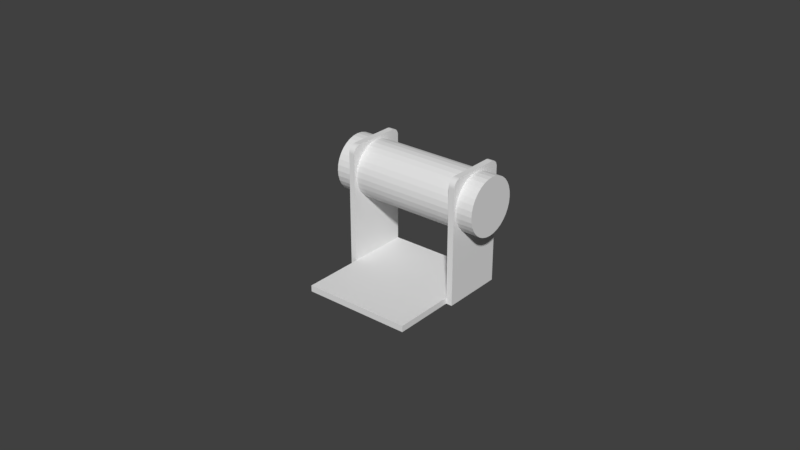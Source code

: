 # Source: upper-herkulex-bracket-1.blend  (saved by Blender 2.78.0; exported with 4.5.12 LTS)
import bpy
from mathutils import Matrix  # noqa: F401  (used for matrix-valued properties, if any)

bpy.ops.wm.read_factory_settings(use_empty=True)
scene = bpy.context.scene
scene.name = 'Scene'

# ---- collections
col_collection_1 = bpy.data.collections.new('Collection 1'); scene.collection.children.link(col_collection_1)

# ---- world
world_world = bpy.data.worlds.new('World'); scene.world = world_world
world_world.color = (0.05088, 0.05088, 0.05088)
world_world.use_sun_shadow = False
world_world.sun_shadow_jitter_overblur = 0.0
world_world.cycles.sampling_method = 'MANUAL'

# ---- meshes
me_cylinder = bpy.data.meshes.new('Cylinder')
me_cylinder.from_pydata([(-0.025, 0.0, 0.03), (0.025, 0.0, 0.03), (-0.025, 0.009222, 0.03), (0.025, 0.009222, 0.03), (-0.025, 0.009045, 0.0282), (0.025, 0.009045, 0.0282), (-0.025, 0.00852, 0.02647), (0.025, 0.00852, 0.02647), (-0.025, 0.007668, 0.02488), (0.025, 0.007668, 0.02488), (-0.025, 0.006521, 0.02348), (0.025, 0.006521, 0.02348), (-0.025, 0.005124, 0.02233), (0.025, 0.005124, 0.02233), (-0.025, 0.003529, 0.02148), (0.025, 0.003529, 0.02148), (-0.025, 0.001799, 0.02095), (0.025, 0.001799, 0.02095), (-0.025, 6.963e-10, 0.02078), (0.025, 6.963e-10, 0.02078), (-0.025, -0.001799, 0.02095), (0.025, -0.001799, 0.02095), (-0.025, -0.003529, 0.02148), (0.025, -0.003529, 0.02148), (-0.025, -0.005124, 0.02233), (0.025, -0.005124, 0.02233), (-0.025, -0.006521, 0.02348), (0.025, -0.006521, 0.02348), (-0.025, -0.007668, 0.02488), (0.025, -0.007668, 0.02488), (-0.025, -0.00852, 0.02647), (0.025, -0.00852, 0.02647), (-0.025, -0.009045, 0.0282), (0.025, -0.009045, 0.0282), (-0.025, -0.009222, 0.03), (0.025, -0.009222, 0.03), (-0.025, -0.009045, 0.0318), (0.025, -0.009045, 0.0318), (-0.025, -0.00852, 0.03353), (0.025, -0.00852, 0.03353), (-0.025, -0.007668, 0.03512), (0.025, -0.007668, 0.03512), (-0.025, -0.006521, 0.03652), (0.025, -0.006521, 0.03652), (-0.025, -0.005124, 0.03767), (0.025, -0.005124, 0.03767), (-0.025, -0.003529, 0.03852), (0.025, -0.003529, 0.03852), (-0.025, -0.001799, 0.03905), (0.025, -0.001799, 0.03905), (-0.025, 8.905e-09, 0.03922), (0.025, 8.905e-09, 0.03922), (-0.025, 0.001799, 0.03905), (0.025, 0.001799, 0.03905), (-0.025, 0.003529, 0.03852), (0.025, 0.003529, 0.03852), (-0.025, 0.005124, 0.03767), (0.025, 0.005124, 0.03767), (-0.025, 0.006521, 0.03652), (0.025, 0.006521, 0.03652), (-0.025, 0.007668, 0.03512), (0.025, 0.007668, 0.03512), (-0.025, 0.00852, 0.03353), (0.025, 0.00852, 0.03353), (-0.025, 0.009045, 0.0318), (0.025, 0.009045, 0.0318)], [], [(0, 2, 4), (1, 5, 3), (2, 3, 5, 4), (0, 4, 6), (1, 7, 5), (4, 5, 7, 6), (0, 6, 8), (1, 9, 7), (6, 7, 9, 8), (0, 8, 10), (1, 11, 9), (8, 9, 11, 10), (0, 10, 12), (1, 13, 11), (10, 11, 13, 12), (0, 12, 14), (1, 15, 13), (12, 13, 15, 14), (0, 14, 16), (1, 17, 15), (14, 15, 17, 16), (0, 16, 18), (1, 19, 17), (16, 17, 19, 18), (0, 18, 20), (1, 21, 19), (18, 19, 21, 20), (0, 20, 22), (1, 23, 21), (20, 21, 23, 22), (0, 22, 24), (1, 25, 23), (22, 23, 25, 24), (0, 24, 26), (1, 27, 25), (24, 25, 27, 26), (0, 26, 28), (1, 29, 27), (26, 27, 29, 28), (0, 28, 30), (1, 31, 29), (28, 29, 31, 30), (0, 30, 32), (1, 33, 31), (30, 31, 33, 32), (0, 32, 34), (1, 35, 33), (32, 33, 35, 34), (0, 34, 36), (1, 37, 35), (34, 35, 37, 36), (0, 36, 38), (1, 39, 37), (36, 37, 39, 38), (0, 38, 40), (1, 41, 39), (38, 39, 41, 40), (0, 40, 42), (1, 43, 41), (40, 41, 43, 42), (0, 42, 44), (1, 45, 43), (42, 43, 45, 44), (0, 44, 46), (1, 47, 45), (44, 45, 47, 46), (0, 46, 48), (1, 49, 47), (46, 47, 49, 48), (0, 48, 50), (1, 51, 49), (48, 49, 51, 50), (0, 50, 52), (1, 53, 51), (50, 51, 53, 52), (0, 52, 54), (1, 55, 53), (52, 53, 55, 54), (0, 54, 56), (1, 57, 55), (54, 55, 57, 56), (0, 56, 58), (1, 59, 57), (56, 57, 59, 58), (0, 58, 60), (1, 61, 59), (58, 59, 61, 60), (0, 60, 62), (1, 63, 61), (60, 61, 63, 62), (0, 62, 64), (1, 65, 63), (62, 63, 65, 64), (0, 64, 2), (1, 3, 65), (64, 65, 3, 2)])
me_cylinder.use_remesh_preserve_volume = False
me_cylinder.use_remesh_preserve_attributes = False
me_cylinder.use_mirror_vertex_groups = False
me_cylinder.update()
me_cube_001 = bpy.data.meshes.new('Cube.001')
me_cube_001.from_pydata([(-0.0175, -0.03, 0.0), (-0.0175, -0.03, 0.002), (-0.0175, 0.01, 0.0), (-0.0175, 0.01, 0.002), (0.0175, -0.03, 0.0), (0.0175, -0.03, 0.002), (0.0175, 0.01, 0.0), (0.0175, 0.01, 0.002), (0.0175, -0.01, 0.002), (0.0175, -0.01, 0.0), (0.0195, 0.01, 0.002), (0.0195, 0.01, 0.0), (0.0195, -0.01, 0.0), (0.0195, -0.01, 0.002), (-0.0175, -0.01, 0.0), (-0.0175, -0.01, 0.002), (-0.0195, -0.01, 0.002), (-0.0195, 0.01, 0.002), (-0.0195, 0.01, 0.0), (-0.0195, -0.01, 0.0), (0.0175, 0.007461, 0.04), (0.0175, 0.01, 0.03746), (0.0175, 0.007793, 0.03998), (0.0175, 0.008119, 0.03991), (0.0175, 0.008433, 0.03981), (0.0175, 0.008731, 0.03966), (0.0175, 0.009007, 0.03948), (0.0175, 0.009256, 0.03926), (0.0175, 0.009475, 0.03901), (0.0175, 0.00966, 0.03873), (0.0175, 0.009807, 0.03843), (0.0175, 0.009914, 0.03812), (0.0175, 0.009978, 0.03779), (0.0175, -0.01, 0.03746), (0.0175, -0.007461, 0.04), (0.0175, -0.009978, 0.03779), (0.0175, -0.009914, 0.03812), (0.0175, -0.009807, 0.03843), (0.0175, -0.00966, 0.03873), (0.0175, -0.009475, 0.03901), (0.0175, -0.009256, 0.03926), (0.0175, -0.009007, 0.03948), (0.0175, -0.008731, 0.03966), (0.0175, -0.008433, 0.03981), (0.0175, -0.008119, 0.03991), (0.0175, -0.007793, 0.03998), (0.0195, 0.01, 0.03746), (0.0195, 0.007461, 0.04), (0.0195, 0.009978, 0.03779), (0.0195, 0.009914, 0.03812), (0.0195, 0.009807, 0.03843), (0.0195, 0.00966, 0.03873), (0.0195, 0.009475, 0.03901), (0.0195, 0.009256, 0.03926), (0.0195, 0.009007, 0.03948), (0.0195, 0.008731, 0.03966), (0.0195, 0.008433, 0.03981), (0.0195, 0.008119, 0.03991), (0.0195, 0.007793, 0.03998), (0.0195, -0.007461, 0.04), (0.0195, -0.01, 0.03746), (0.0195, -0.007793, 0.03998), (0.0195, -0.008119, 0.03991), (0.0195, -0.008433, 0.03981), (0.0195, -0.008731, 0.03966), (0.0195, -0.009007, 0.03948), (0.0195, -0.009256, 0.03926), (0.0195, -0.009475, 0.03901), (0.0195, -0.00966, 0.03873), (0.0195, -0.009807, 0.03843), (0.0195, -0.009914, 0.03812), (0.0195, -0.009978, 0.03779), (-0.0175, -0.007461, 0.04), (-0.0175, -0.01, 0.03746), (-0.0175, -0.007793, 0.03998), (-0.0175, -0.008119, 0.03991), (-0.0175, -0.008433, 0.03981), (-0.0175, -0.008731, 0.03966), (-0.0175, -0.009007, 0.03948), (-0.0175, -0.009256, 0.03926), (-0.0175, -0.009475, 0.03901), (-0.0175, -0.00966, 0.03873), (-0.0175, -0.009807, 0.03843), (-0.0175, -0.009914, 0.03812), (-0.0175, -0.009978, 0.03779), (-0.0175, 0.01, 0.03746), (-0.0175, 0.007461, 0.04), (-0.0175, 0.009978, 0.03779), (-0.0175, 0.009914, 0.03812), (-0.0175, 0.009807, 0.03843), (-0.0175, 0.00966, 0.03873), (-0.0175, 0.009475, 0.03901), (-0.0175, 0.009256, 0.03926), (-0.0175, 0.009007, 0.03948), (-0.0175, 0.008731, 0.03966), (-0.0175, 0.008433, 0.03981), (-0.0175, 0.008119, 0.03991), (-0.0175, 0.007793, 0.03998), (-0.0195, -0.01, 0.03746), (-0.0195, -0.007461, 0.04), (-0.0195, -0.009978, 0.03779), (-0.0195, -0.009914, 0.03812), (-0.0195, -0.009807, 0.03843), (-0.0195, -0.00966, 0.03873), (-0.0195, -0.009475, 0.03901), (-0.0195, -0.009256, 0.03926), (-0.0195, -0.009007, 0.03948), (-0.0195, -0.008731, 0.03966), (-0.0195, -0.008433, 0.03981), (-0.0195, -0.008119, 0.03991), (-0.0195, -0.007793, 0.03998), (-0.0195, 0.007461, 0.04), (-0.0195, 0.01, 0.03746), (-0.0195, 0.007793, 0.03998), (-0.0195, 0.008119, 0.03991), (-0.0195, 0.008433, 0.03981), (-0.0195, 0.008731, 0.03966), (-0.0195, 0.009007, 0.03948), (-0.0195, 0.009256, 0.03926), (-0.0195, 0.009475, 0.03901), (-0.0195, 0.00966, 0.03873), (-0.0195, 0.009807, 0.03843), (-0.0195, 0.009914, 0.03812), (-0.0195, 0.009978, 0.03779)], [], [(0, 1, 15, 14), (2, 3, 7, 6), (8, 9, 12, 13), (4, 5, 1, 0), (2, 6, 9, 4, 0, 14), (7, 3, 15, 1, 5, 8), (9, 8, 5, 4), (11, 10, 13, 12), (8, 13, 60, 33), (6, 7, 10, 11), (9, 6, 11, 12), (10, 7, 21, 46), (7, 8, 33, 35, 36, 37, 38, 39, 40, 41, 42, 43, 44, 45, 34, 20, 22, 23, 24, 25, 26, 27, 28, 29, 30, 31, 32, 21), (72, 86, 111, 99), (13, 10, 46, 48, 49, 50, 51, 52, 53, 54, 55, 56, 57, 58, 47, 59, 61, 62, 63, 64, 65, 66, 67, 68, 69, 70, 71, 60), (19, 16, 17, 18), (3, 2, 18, 17), (14, 15, 16, 19), (2, 14, 19, 18), (16, 15, 73, 98), (17, 16, 98, 100, 101, 102, 103, 104, 105, 106, 107, 108, 109, 110, 99, 111, 113, 114, 115, 116, 117, 118, 119, 120, 121, 122, 123, 112), (3, 17, 112, 85), (15, 3, 85, 87, 88, 89, 90, 91, 92, 93, 94, 95, 96, 97, 86, 72, 74, 75, 76, 77, 78, 79, 80, 81, 82, 83, 84, 73), (59, 34, 45, 61), (61, 45, 44, 62), (62, 44, 43, 63), (63, 43, 42, 64), (64, 42, 41, 65), (65, 41, 40, 66), (66, 40, 39, 67), (67, 39, 38, 68), (68, 38, 37, 69), (69, 37, 36, 70), (70, 36, 35, 71), (71, 35, 33, 60), (46, 21, 32, 48), (48, 32, 31, 49), (49, 31, 30, 50), (50, 30, 29, 51), (51, 29, 28, 52), (52, 28, 27, 53), (53, 27, 26, 54), (54, 26, 25, 55), (55, 25, 24, 56), (56, 24, 23, 57), (57, 23, 22, 58), (58, 22, 20, 47), (111, 86, 97, 113), (113, 97, 96, 114), (114, 96, 95, 115), (115, 95, 94, 116), (116, 94, 93, 117), (117, 93, 92, 118), (118, 92, 91, 119), (119, 91, 90, 120), (120, 90, 89, 121), (121, 89, 88, 122), (122, 88, 87, 123), (123, 87, 85, 112), (98, 73, 84, 100), (100, 84, 83, 101), (101, 83, 82, 102), (102, 82, 81, 103), (103, 81, 80, 104), (104, 80, 79, 105), (105, 79, 78, 106), (106, 78, 77, 107), (107, 77, 76, 108), (108, 76, 75, 109), (109, 75, 74, 110), (110, 74, 72, 99), (20, 34, 59, 47)])
me_cube_001.use_remesh_preserve_volume = False
me_cube_001.use_remesh_preserve_attributes = False
me_cube_001.use_mirror_vertex_groups = False
me_cube_001.update()
me_cylinder_002 = bpy.data.meshes.new('Cylinder.002')
me_cylinder_002.from_pydata([(0.0, 0.0041, 0.0), (0.0, 0.01, 0.0), (0.000654, 0.009979, 0.0), (0.0002682, 0.004091, 0.0), (-0.0002682, 0.004091, 0.0), (-0.000654, 0.009979, 0.0), (0.0, 0.01, 0.002), (0.000654, 0.009979, 0.002), (0.001305, 0.009914, 0.0), (0.0005352, 0.004065, 0.0), (-0.0005352, 0.004065, 0.0), (-0.001305, 0.009914, 0.0), (-0.000654, 0.009979, 0.002), (0.0002682, 0.004091, 0.002), (0.0, 0.0041, 0.002), (0.001305, 0.009914, 0.002), (0.001951, 0.009808, 0.0), (0.0007999, 0.004021, 0.0), (-0.0007999, 0.004021, 0.0), (-0.001951, 0.009808, 0.0), (-0.001305, 0.009914, 0.002), (-0.0002682, 0.004091, 0.002), (0.0005352, 0.004065, 0.002), (0.001951, 0.009808, 0.002), (0.002588, 0.009659, 0.0), (0.001061, 0.00396, 0.0), (-0.001061, 0.00396, 0.0), (-0.002588, 0.009659, 0.0), (-0.001951, 0.009808, 0.002), (-0.0005352, 0.004065, 0.002), (0.0007999, 0.004021, 0.002), (0.002588, 0.009659, 0.002), (0.003214, 0.009469, 0.0), (0.001318, 0.003882, 0.0), (-0.001318, 0.003882, 0.0), (-0.003214, 0.009469, 0.0), (-0.002588, 0.009659, 0.002), (-0.0007999, 0.004021, 0.002), (0.001061, 0.00396, 0.002), (0.003214, 0.009469, 0.002), (0.003827, 0.009239, 0.0), (0.001569, 0.003788, 0.0), (-0.001569, 0.003788, 0.0), (-0.003827, 0.009239, 0.0), (-0.003214, 0.009469, 0.002), (-0.001061, 0.00396, 0.002), (0.001318, 0.003882, 0.002), (0.003827, 0.009239, 0.002), (0.004423, 0.008969, 0.0), (0.001813, 0.003677, 0.0), (-0.001813, 0.003677, 0.0), (-0.004423, 0.008969, 0.0), (-0.003827, 0.009239, 0.002), (-0.001318, 0.003882, 0.002), (0.001569, 0.003788, 0.002), (0.004423, 0.008969, 0.002), (0.005, 0.00866, 0.0), (0.00205, 0.003551, 0.0), (-0.00205, 0.003551, 0.0), (-0.005, 0.00866, 0.0), (-0.00205, 0.003551, 0.0), (-0.004423, 0.008969, 0.002), (-0.001569, 0.003788, 0.002), (0.001813, 0.003677, 0.002), (0.005, 0.00866, 0.002), (0.005556, 0.008315, 0.0), (0.002278, 0.003409, 0.0), (-0.002278, 0.003409, 0.0), (-0.005556, 0.008315, 0.0), (-0.005, 0.00866, 0.002), (-0.001813, 0.003677, 0.002), (0.00205, 0.003551, 0.002), (0.005556, 0.008315, 0.002), (0.006088, 0.007934, 0.0), (0.002496, 0.003253, 0.0), (-0.002496, 0.003253, 0.0), (-0.006088, 0.007934, 0.0), (-0.005556, 0.008315, 0.002), (-0.00205, 0.003551, 0.002), (-0.00205, 0.003551, 0.002), (0.002278, 0.003409, 0.002), (0.006088, 0.007934, 0.002), (0.006593, 0.007518, 0.0), (0.002703, 0.003083, 0.0), (-0.002703, 0.003083, 0.0), (-0.006593, 0.007518, 0.0), (-0.006088, 0.007934, 0.002), (-0.002278, 0.003409, 0.002), (0.002496, 0.003253, 0.002), (0.006593, 0.007518, 0.002), (0.007071, 0.007071, 0.0), (0.002899, 0.002899, 0.0), (-0.002899, 0.002899, 0.0), (-0.007071, 0.007071, 0.0), (-0.006593, 0.007518, 0.002), (-0.002496, 0.003253, 0.002), (0.002703, 0.003083, 0.002), (0.007071, 0.007071, 0.002), (0.007518, 0.006593, 0.0), (0.003083, 0.002703, 0.0), (-0.003083, 0.002703, 0.0), (-0.007518, 0.006593, 0.0), (-0.007071, 0.007071, 0.002), (-0.002703, 0.003083, 0.002), (0.002899, 0.002899, 0.002), (0.007518, 0.006593, 0.002), (0.007934, 0.006088, 0.0), (0.003253, 0.002496, 0.0), (-0.003253, 0.002496, 0.0), (-0.007934, 0.006088, 0.0), (-0.007518, 0.006593, 0.002), (-0.002899, 0.002899, 0.002), (0.003083, 0.002703, 0.002), (0.007934, 0.006088, 0.002), (0.008315, 0.005556, 0.0), (0.003409, 0.002278, 0.0), (-0.003409, 0.002278, 0.0), (-0.008315, 0.005556, 0.0), (-0.007934, 0.006088, 0.002), (-0.003083, 0.002703, 0.002), (0.003253, 0.002496, 0.002), (0.008315, 0.005556, 0.002), (0.00866, 0.005, 0.0), (0.003551, 0.00205, 0.0), (-0.003551, 0.00205, 0.0), (-0.00866, 0.005, 0.0), (-0.008315, 0.005556, 0.002), (-0.003253, 0.002496, 0.002), (0.003409, 0.002278, 0.002), (0.00866, 0.005, 0.002), (0.008969, 0.004423, 0.0), (0.003677, 0.001813, 0.0), (-0.003677, 0.001813, 0.0), (-0.008969, 0.004423, 0.0), (-0.00866, 0.005, 0.002), (-0.003409, 0.002278, 0.002), (0.003551, 0.00205, 0.002), (0.008969, 0.004423, 0.002), (0.009239, 0.003827, 0.0), (0.003788, 0.001569, 0.0), (-0.003788, 0.001569, 0.0), (-0.009239, 0.003827, 0.0), (-0.008969, 0.004423, 0.002), (-0.003551, 0.00205, 0.002), (0.003677, 0.001813, 0.002), (0.009239, 0.003827, 0.002), (0.009469, 0.003214, 0.0), (0.003882, 0.001318, 0.0), (-0.003882, 0.001318, 0.0), (-0.009469, 0.003214, 0.0), (-0.009239, 0.003827, 0.002), (-0.003677, 0.001813, 0.002), (0.003788, 0.001569, 0.002), (0.009469, 0.003214, 0.002), (0.009659, 0.002588, 0.0), (0.00396, 0.001061, 0.0), (-0.00396, 0.001061, 0.0), (-0.009659, 0.002588, 0.0), (-0.009469, 0.003214, 0.002), (-0.003788, 0.001569, 0.002), (0.003882, 0.001318, 0.002), (0.009659, 0.002588, 0.002), (0.009808, 0.001951, 0.0), (0.004021, 0.0007999, 0.0), (-0.004021, 0.0007999, 0.0), (-0.009808, 0.001951, 0.0), (-0.009659, 0.002588, 0.002), (-0.003882, 0.001318, 0.002), (0.00396, 0.001061, 0.002), (0.009808, 0.001951, 0.002), (0.009914, 0.001305, 0.0), (0.004065, 0.0005352, 0.0), (-0.004065, 0.0005352, 0.0), (-0.009914, 0.001305, 0.0), (-0.009808, 0.001951, 0.002), (-0.00396, 0.001061, 0.002), (0.004021, 0.0007999, 0.002), (0.009914, 0.001305, 0.002), (0.009979, 0.000654, 0.0), (0.004091, 0.0002682, 0.0), (-0.004091, 0.0002682, 0.0), (-0.009979, 0.000654, 0.0), (-0.009914, 0.001305, 0.002), (-0.004021, 0.0007999, 0.002), (0.004065, 0.0005352, 0.002), (0.009979, 0.000654, 0.002), (0.01, 1.947e-09, 0.0), (0.0041, 7.983e-10, 0.0), (-0.0041, 5.914e-09, 0.0), (-0.01, 1.442e-08, 0.0), (-0.009979, 0.000654, 0.002), (-0.004065, 0.0005352, 0.002), (0.004091, 0.0002682, 0.002), (0.01, 1.947e-09, 0.002), (0.009979, -0.000654, 0.0), (0.004091, -0.0002682, 0.0), (-0.004091, -0.0002681, 0.0), (-0.009979, -0.000654, 0.0), (-0.01, 1.442e-08, 0.002), (-0.004091, 0.0002682, 0.002), (0.0041, 7.983e-10, 0.002), (0.009979, -0.000654, 0.002), (0.009914, -0.001305, 0.0), (0.004065, -0.0005352, 0.0), (-0.004065, -0.0005352, 0.0), (-0.009914, -0.001305, 0.0), (-0.009979, -0.000654, 0.002), (-0.0041, 5.914e-09, 0.002), (0.004091, -0.0002682, 0.002), (0.009914, -0.001305, 0.002), (0.009808, -0.001951, 0.0), (0.004021, -0.0007999, 0.0), (-0.004021, -0.0007999, 0.0), (-0.009808, -0.001951, 0.0), (-0.009914, -0.001305, 0.002), (-0.004091, -0.0002681, 0.002), (0.004065, -0.0005352, 0.002), (0.009808, -0.001951, 0.002), (0.009659, -0.002588, 0.0), (0.00396, -0.001061, 0.0), (-0.00396, -0.001061, 0.0), (-0.009659, -0.002588, 0.0), (-0.009808, -0.001951, 0.002), (-0.004065, -0.0005352, 0.002), (0.004021, -0.0007999, 0.002), (0.009659, -0.002588, 0.002), (0.009469, -0.003214, 0.0), (0.003882, -0.001318, 0.0), (-0.003882, -0.001318, 0.0), (-0.009469, -0.003214, 0.0), (-0.009659, -0.002588, 0.002), (-0.004021, -0.0007999, 0.002), (0.00396, -0.001061, 0.002), (0.009469, -0.003214, 0.002), (0.009239, -0.003827, 0.0), (0.003788, -0.001569, 0.0), (-0.003788, -0.001569, 0.0), (-0.009239, -0.003827, 0.0), (-0.009469, -0.003214, 0.002), (-0.00396, -0.001061, 0.002), (0.003882, -0.001318, 0.002), (0.009239, -0.003827, 0.002), (0.008969, -0.004423, 0.0), (0.003677, -0.001813, 0.0), (-0.003677, -0.001813, 0.0), (-0.008969, -0.004423, 0.0), (-0.009239, -0.003827, 0.002), (-0.003882, -0.001318, 0.002), (0.003788, -0.001569, 0.002), (0.008969, -0.004423, 0.002), (0.00866, -0.005, 0.0), (0.003551, -0.00205, 0.0), (-0.003551, -0.00205, 0.0), (-0.00866, -0.005, 0.0), (-0.008969, -0.004423, 0.002), (-0.003788, -0.001569, 0.002), (0.003677, -0.001813, 0.002), (0.00866, -0.005, 0.002), (0.008315, -0.005556, 0.0), (0.003409, -0.002278, 0.0), (-0.003409, -0.002278, 0.0), (-0.008315, -0.005556, 0.0), (-0.00866, -0.005, 0.002), (-0.003677, -0.001813, 0.002), (0.003551, -0.00205, 0.002), (0.008315, -0.005556, 0.002), (0.007934, -0.006088, 0.0), (0.003253, -0.002496, 0.0), (-0.003253, -0.002496, 0.0), (-0.007934, -0.006088, 0.0), (-0.008315, -0.005556, 0.002), (-0.003551, -0.00205, 0.002), (0.003409, -0.002278, 0.002), (0.007934, -0.006088, 0.002), (0.007518, -0.006593, 0.0), (0.003083, -0.002703, 0.0), (-0.003083, -0.002703, 0.0), (-0.007518, -0.006593, 0.0), (-0.007934, -0.006088, 0.002), (-0.003409, -0.002278, 0.002), (0.003253, -0.002496, 0.002), (0.007518, -0.006593, 0.002), (0.007071, -0.007071, 0.0), (0.002899, -0.002899, 0.0), (-0.002899, -0.002899, 0.0), (-0.007071, -0.007071, 0.0), (-0.007518, -0.006593, 0.002), (-0.003253, -0.002496, 0.002), (0.003083, -0.002703, 0.002), (0.007071, -0.007071, 0.002), (0.006593, -0.007518, 0.0), (0.002703, -0.003083, 0.0), (-0.002703, -0.003083, 0.0), (-0.006593, -0.007518, 0.0), (-0.007071, -0.007071, 0.002), (-0.003083, -0.002703, 0.002), (0.002899, -0.002899, 0.002), (0.006593, -0.007518, 0.002), (0.006088, -0.007934, 0.0), (0.002496, -0.003253, 0.0), (-0.002496, -0.003253, 0.0), (-0.006088, -0.007934, 0.0), (-0.006593, -0.007518, 0.002), (-0.002899, -0.002899, 0.002), (0.002703, -0.003083, 0.002), (0.006088, -0.007934, 0.002), (0.005556, -0.008315, 0.0), (0.002278, -0.003409, 0.0), (-0.002278, -0.003409, 0.0), (-0.005556, -0.008315, 0.0), (-0.006088, -0.007934, 0.002), (-0.002703, -0.003083, 0.002), (0.002496, -0.003253, 0.002), (0.005556, -0.008315, 0.002), (0.005, -0.00866, 0.0), (0.00205, -0.003551, 0.0), (0.002278, -0.003409, 0.0), (-0.00205, -0.003551, 0.0), (-0.005, -0.00866, 0.0), (-0.005556, -0.008315, 0.002), (-0.002496, -0.003253, 0.002), (0.002278, -0.003409, 0.002), (0.005, -0.00866, 0.002), (0.004423, -0.008969, 0.0), (0.001813, -0.003677, 0.0), (-0.001813, -0.003677, 0.0), (-0.004423, -0.008969, 0.0), (-0.005, -0.00866, 0.002), (-0.002278, -0.003409, 0.002), (0.00205, -0.003551, 0.002), (0.002278, -0.003409, 0.002), (0.004423, -0.008969, 0.002), (0.003827, -0.009239, 0.0), (0.001569, -0.003788, 0.0), (-0.001569, -0.003788, 0.0), (-0.003827, -0.009239, 0.0), (-0.004423, -0.008969, 0.002), (-0.00205, -0.003551, 0.002), (0.001813, -0.003677, 0.002), (0.003827, -0.009239, 0.002), (0.003214, -0.009469, 0.0), (0.001318, -0.003882, 0.0), (-0.001318, -0.003882, 0.0), (-0.003214, -0.009469, 0.0), (-0.003827, -0.009239, 0.002), (-0.001813, -0.003677, 0.002), (0.001569, -0.003788, 0.002), (0.003214, -0.009469, 0.002), (0.002588, -0.009659, 0.0), (0.001061, -0.00396, 0.0), (-0.001061, -0.00396, 0.0), (-0.002588, -0.009659, 0.0), (-0.003214, -0.009469, 0.002), (-0.001569, -0.003788, 0.002), (0.001318, -0.003882, 0.002), (0.002588, -0.009659, 0.002), (0.001951, -0.009808, 0.0), (0.0007999, -0.004021, 0.0), (-0.0007999, -0.004021, 0.0), (-0.001951, -0.009808, 0.0), (-0.002588, -0.009659, 0.002), (-0.001318, -0.003882, 0.002), (0.001061, -0.00396, 0.002), (0.001951, -0.009808, 0.002), (0.001305, -0.009914, 0.0), (0.0005352, -0.004065, 0.0), (-0.0005352, -0.004065, 0.0), (-0.001305, -0.009914, 0.0), (-0.001951, -0.009808, 0.002), (-0.001061, -0.00396, 0.002), (0.0007999, -0.004021, 0.002), (0.001305, -0.009914, 0.002), (0.000654, -0.009979, 0.0), (0.0002681, -0.004091, 0.0), (-0.0002682, -0.004091, 0.0), (-0.000654, -0.009979, 0.0), (-0.001305, -0.009914, 0.002), (-0.0007999, -0.004021, 0.002), (0.0005352, -0.004065, 0.002), (0.000654, -0.009979, 0.002), (-1.518e-08, -0.01, 0.0), (-6.224e-09, -0.0041, 0.0), (-0.000654, -0.009979, 0.002), (-0.0005352, -0.004065, 0.002), (0.0002681, -0.004091, 0.002), (-1.518e-08, -0.01, 0.002), (-0.0002682, -0.004091, 0.002), (-6.224e-09, -0.0041, 0.002)], [], [(0, 1, 2, 3), (4, 5, 1, 0), (1, 6, 7, 2), (3, 2, 8, 9), (10, 11, 5, 4), (5, 12, 6, 1), (13, 7, 6, 14), (2, 7, 15, 8), (9, 8, 16, 17), (18, 19, 11, 10), (11, 20, 12, 5), (14, 6, 12, 21), (22, 15, 7, 13), (8, 15, 23, 16), (17, 16, 24, 25), (26, 27, 19, 18), (19, 28, 20, 11), (21, 12, 20, 29), (30, 23, 15, 22), (16, 23, 31, 24), (25, 24, 32, 33), (34, 35, 27, 26), (27, 36, 28, 19), (29, 20, 28, 37), (38, 31, 23, 30), (24, 31, 39, 32), (33, 32, 40, 41), (42, 43, 35, 34), (35, 44, 36, 27), (37, 28, 36, 45), (46, 39, 31, 38), (32, 39, 47, 40), (41, 40, 48, 49), (50, 51, 43, 42), (43, 52, 44, 35), (45, 36, 44, 53), (54, 47, 39, 46), (40, 47, 55, 48), (49, 48, 56, 57), (58, 59, 51, 50, 60), (51, 61, 52, 43), (53, 44, 52, 62), (63, 55, 47, 54), (48, 55, 64, 56), (57, 56, 65, 66), (67, 68, 59, 58), (59, 69, 61, 51), (62, 52, 61, 70), (71, 64, 55, 63), (56, 64, 72, 65), (66, 65, 73, 74), (75, 76, 68, 67), (68, 77, 69, 59), (70, 61, 69, 78, 79), (80, 72, 64, 71), (65, 72, 81, 73), (74, 73, 82, 83), (84, 85, 76, 75), (76, 86, 77, 68), (78, 69, 77, 87), (88, 81, 72, 80), (73, 81, 89, 82), (83, 82, 90, 91), (92, 93, 85, 84), (85, 94, 86, 76), (87, 77, 86, 95), (96, 89, 81, 88), (82, 89, 97, 90), (91, 90, 98, 99), (100, 101, 93, 92), (93, 102, 94, 85), (95, 86, 94, 103), (104, 97, 89, 96), (90, 97, 105, 98), (99, 98, 106, 107), (108, 109, 101, 100), (101, 110, 102, 93), (103, 94, 102, 111), (112, 105, 97, 104), (98, 105, 113, 106), (107, 106, 114, 115), (116, 117, 109, 108), (109, 118, 110, 101), (111, 102, 110, 119), (120, 113, 105, 112), (106, 113, 121, 114), (115, 114, 122, 123), (124, 125, 117, 116), (117, 126, 118, 109), (119, 110, 118, 127), (128, 121, 113, 120), (114, 121, 129, 122), (123, 122, 130, 131), (132, 133, 125, 124), (125, 134, 126, 117), (127, 118, 126, 135), (136, 129, 121, 128), (122, 129, 137, 130), (131, 130, 138, 139), (140, 141, 133, 132), (133, 142, 134, 125), (135, 126, 134, 143), (144, 137, 129, 136), (130, 137, 145, 138), (139, 138, 146, 147), (148, 149, 141, 140), (141, 150, 142, 133), (143, 134, 142, 151), (152, 145, 137, 144), (138, 145, 153, 146), (147, 146, 154, 155), (156, 157, 149, 148), (149, 158, 150, 141), (151, 142, 150, 159), (160, 153, 145, 152), (146, 153, 161, 154), (155, 154, 162, 163), (164, 165, 157, 156), (157, 166, 158, 149), (159, 150, 158, 167), (168, 161, 153, 160), (154, 161, 169, 162), (163, 162, 170, 171), (172, 173, 165, 164), (165, 174, 166, 157), (167, 158, 166, 175), (176, 169, 161, 168), (162, 169, 177, 170), (171, 170, 178, 179), (180, 181, 173, 172), (173, 182, 174, 165), (175, 166, 174, 183), (184, 177, 169, 176), (170, 177, 185, 178), (179, 178, 186, 187), (188, 189, 181, 180), (181, 190, 182, 173), (183, 174, 182, 191), (192, 185, 177, 184), (178, 185, 193, 186), (187, 186, 194, 195), (196, 197, 189, 188), (189, 198, 190, 181), (191, 182, 190, 199), (200, 193, 185, 192), (186, 193, 201, 194), (195, 194, 202, 203), (204, 205, 197, 196), (197, 206, 198, 189), (199, 190, 198, 207), (208, 201, 193, 200), (194, 201, 209, 202), (203, 202, 210, 211), (212, 213, 205, 204), (205, 214, 206, 197), (207, 198, 206, 215), (216, 209, 201, 208), (202, 209, 217, 210), (211, 210, 218, 219), (220, 221, 213, 212), (213, 222, 214, 205), (215, 206, 214, 223), (224, 217, 209, 216), (210, 217, 225, 218), (219, 218, 226, 227), (228, 229, 221, 220), (221, 230, 222, 213), (223, 214, 222, 231), (232, 225, 217, 224), (218, 225, 233, 226), (227, 226, 234, 235), (236, 237, 229, 228), (229, 238, 230, 221), (231, 222, 230, 239), (240, 233, 225, 232), (226, 233, 241, 234), (235, 234, 242, 243), (244, 245, 237, 236), (237, 246, 238, 229), (239, 230, 238, 247), (248, 241, 233, 240), (234, 241, 249, 242), (243, 242, 250, 251), (252, 253, 245, 244), (245, 254, 246, 237), (247, 238, 246, 255), (256, 249, 241, 248), (242, 249, 257, 250), (251, 250, 258, 259), (260, 261, 253, 252), (253, 262, 254, 245), (255, 246, 254, 263), (264, 257, 249, 256), (250, 257, 265, 258), (259, 258, 266, 267), (268, 269, 261, 260), (261, 270, 262, 253), (263, 254, 262, 271), (272, 265, 257, 264), (258, 265, 273, 266), (267, 266, 274, 275), (276, 277, 269, 268), (269, 278, 270, 261), (271, 262, 270, 279), (280, 273, 265, 272), (266, 273, 281, 274), (275, 274, 282, 283), (284, 285, 277, 276), (277, 286, 278, 269), (279, 270, 278, 287), (288, 281, 273, 280), (274, 281, 289, 282), (283, 282, 290, 291), (292, 293, 285, 284), (285, 294, 286, 277), (287, 278, 286, 295), (296, 289, 281, 288), (282, 289, 297, 290), (291, 290, 298, 299), (300, 301, 293, 292), (293, 302, 294, 285), (295, 286, 294, 303), (304, 297, 289, 296), (290, 297, 305, 298), (299, 298, 306, 307), (308, 309, 301, 300), (301, 310, 302, 293), (303, 294, 302, 311), (312, 305, 297, 304), (298, 305, 313, 306), (307, 306, 314, 315, 316), (317, 318, 309, 308), (309, 319, 310, 301), (311, 302, 310, 320), (321, 313, 305, 312), (306, 313, 322, 314), (315, 314, 323, 324), (325, 326, 318, 317), (318, 327, 319, 309), (320, 310, 319, 328), (329, 322, 313, 321, 330), (314, 322, 331, 323), (324, 323, 332, 333), (334, 335, 326, 325), (326, 336, 327, 318), (328, 319, 327, 337), (338, 331, 322, 329), (323, 331, 339, 332), (333, 332, 340, 341), (342, 343, 335, 334), (335, 344, 336, 326), (337, 327, 336, 345), (346, 339, 331, 338), (332, 339, 347, 340), (341, 340, 348, 349), (350, 351, 343, 342), (343, 352, 344, 335), (345, 336, 344, 353), (354, 347, 339, 346), (340, 347, 355, 348), (349, 348, 356, 357), (358, 359, 351, 350), (351, 360, 352, 343), (353, 344, 352, 361), (362, 355, 347, 354), (348, 355, 363, 356), (357, 356, 364, 365), (366, 367, 359, 358), (359, 368, 360, 351), (361, 352, 360, 369), (370, 363, 355, 362), (356, 363, 371, 364), (365, 364, 372, 373), (374, 375, 367, 366), (367, 376, 368, 359), (369, 360, 368, 377), (378, 371, 363, 370), (364, 371, 379, 372), (373, 372, 380, 381), (381, 380, 375, 374), (375, 382, 376, 367), (377, 368, 376, 383), (384, 379, 371, 378), (372, 379, 385, 380), (380, 385, 382, 375), (383, 376, 382, 386), (387, 385, 379, 384), (386, 382, 385, 387), (0, 3, 13, 14), (4, 0, 14, 21), (3, 9, 22, 13), (10, 4, 21, 29), (9, 17, 30, 22), (18, 10, 29, 37), (17, 25, 38, 30), (26, 18, 37, 45), (25, 33, 46, 38), (34, 26, 45, 53), (33, 41, 54, 46), (42, 34, 53, 62), (41, 49, 63, 54), (50, 42, 62, 70), (49, 57, 71, 63), (60, 50, 70, 79), (57, 66, 80, 71), (67, 58, 60, 79, 78, 87), (66, 74, 88, 80), (75, 67, 87, 95), (74, 83, 96, 88), (84, 75, 95, 103), (83, 91, 104, 96), (92, 84, 103, 111), (91, 99, 112, 104), (100, 92, 111, 119), (99, 107, 120, 112), (108, 100, 119, 127), (107, 115, 128, 120), (116, 108, 127, 135), (115, 123, 136, 128), (124, 116, 135, 143), (123, 131, 144, 136), (132, 124, 143, 151), (131, 139, 152, 144), (140, 132, 151, 159), (139, 147, 160, 152), (148, 140, 159, 167), (147, 155, 168, 160), (156, 148, 167, 175), (155, 163, 176, 168), (164, 156, 175, 183), (163, 171, 184, 176), (172, 164, 183, 191), (171, 179, 192, 184), (180, 172, 191, 199), (179, 187, 200, 192), (188, 180, 199, 207), (187, 195, 208, 200), (196, 188, 207, 215), (195, 203, 216, 208), (204, 196, 215, 223), (203, 211, 224, 216), (212, 204, 223, 231), (211, 219, 232, 224), (220, 212, 231, 239), (219, 227, 240, 232), (228, 220, 239, 247), (227, 235, 248, 240), (236, 228, 247, 255), (235, 243, 256, 248), (244, 236, 255, 263), (243, 251, 264, 256), (252, 244, 263, 271), (251, 259, 272, 264), (260, 252, 271, 279), (259, 267, 280, 272), (268, 260, 279, 287), (267, 275, 288, 280), (276, 268, 287, 295), (275, 283, 296, 288), (284, 276, 295, 303), (283, 291, 304, 296), (292, 284, 303, 311), (291, 299, 312, 304), (300, 292, 311, 320), (299, 307, 316, 330, 321, 312), (308, 300, 320, 328), (316, 315, 329, 330), (317, 308, 328, 337), (315, 324, 338, 329), (325, 317, 337, 345), (324, 333, 346, 338), (334, 325, 345, 353), (333, 341, 354, 346), (342, 334, 353, 361), (341, 349, 362, 354), (350, 342, 361, 369), (349, 357, 370, 362), (358, 350, 369, 377), (357, 365, 378, 370), (366, 358, 377, 383), (365, 373, 384, 378), (374, 366, 383, 386), (373, 381, 387, 384), (381, 374, 386, 387)])
me_cylinder_002.use_remesh_preserve_volume = False
me_cylinder_002.use_remesh_preserve_attributes = False
me_cylinder_002.use_mirror_vertex_groups = False
me_cylinder_002.update()
me_cube = bpy.data.meshes.new('Cube')
me_cube.from_pydata([(0.00432, 0.009015, -1.49e-19), (0.0009146, 0.007611, -2.168e-19), (0.0007778, 0.007778, -2.168e-19), (0.0006111, 0.007915, 0.0), (0.000421, 0.008016, 0.0), (0.0002146, 0.008079, 0.0), (0.0, 0.0081, 0.0), (-0.0002146, 0.008079, 0.0), (-0.000421, 0.008016, -2.168e-19), (-0.0006111, 0.007915, 0.0), (-0.0007778, 0.007778, -2.168e-19), (-0.0009146, 0.007611, 0.0), (-0.001016, 0.007421, -2.168e-19), (-0.001079, 0.007215, -2.168e-19), (-0.0011, 0.007, -2.168e-19), (-0.006579, 0.001016, 0.0), (-0.006785, 0.001079, -2.168e-19), (-0.007, 0.0011, -2.168e-19), (-0.007215, 0.001079, 0.0), (-0.007421, 0.001016, -2.168e-19), (-0.007611, 0.0009146, 0.0), (-0.007778, 0.0007778, -2.168e-19), (-0.007915, 0.0006111, 0.0), (-0.008016, 0.000421, -2.168e-19), (-0.008079, 0.0002146, -2.168e-19), (-0.0081, 1.062e-09, -2.168e-19), (-0.008079, -0.0002146, 0.0), (-0.008016, -0.000421, 0.0), (-0.007915, -0.0006111, 0.0), (-0.007778, -0.0007778, 0.0), (-0.007611, -0.0009146, -2.168e-19), (-0.007421, -0.001016, -2.168e-19), (-0.007215, -0.001079, 0.0), (-0.007, -0.0011, 0.0), (-0.008683, -0.004957, 0.0), (-0.008969, -0.004423, 0.0), (-0.009239, -0.003827, 0.0), (-0.009469, -0.003214, 0.0), (-0.009659, -0.002588, 0.0), (-0.009808, -0.001951, 0.0), (-0.009914, -0.001305, 0.0), (-0.009979, -0.000654, -1.735e-18), (-0.01, 1.442e-08, -1.735e-18), (-0.009979, 0.000654, -1.735e-18), (-0.009914, 0.001305, -1.735e-18), (-0.009808, 0.001951, -1.735e-18), (-0.009659, 0.002588, -1.735e-18), (-0.009469, 0.003214, -1.735e-18), (-0.009239, 0.003827, -1.735e-18), (-0.008969, 0.004423, -1.735e-18), (-0.00866, 0.005, -1.735e-18), (-0.008315, 0.005556, -1.735e-18), (-0.007934, 0.006088, -1.735e-18), (-0.007518, 0.006593, -1.735e-18), (-0.007071, 0.007071, -1.735e-18), (-0.006593, 0.007518, -1.735e-18), (-0.006088, 0.007934, -1.735e-18), (-0.005556, 0.008315, -1.735e-18), (-0.005, 0.00866, -1.735e-18), (-0.004423, 0.008969, -1.735e-18), (-0.003827, 0.009239, -1.735e-18), (-0.003214, 0.009469, -1.735e-18), (-0.002588, 0.009659, -1.735e-18), (-0.001951, 0.009808, 0.0), (-0.001305, 0.009914, 0.0), (-0.000654, 0.009979, 0.0), (0.0, 0.01, 0.0), (0.000654, 0.009979, 0.0), (0.001305, 0.009914, 0.0), (0.001951, 0.009808, 0.0), (0.002588, 0.009659, 0.0), (0.003214, 0.009469, 0.0), (0.003827, 0.009239, 1.735e-18), (0.003827, 0.009239, 0.002), (0.004423, 0.008969, 0.002), (0.004423, 0.008969, 0.002), (0.004423, 0.008969, 6.939e-18), (-0.001079, 0.006785, 0.0), (-0.001016, 0.006579, 0.0), (-0.0009146, 0.006389, 0.0), (-0.0007778, 0.006222, 0.0), (-0.0006111, 0.006085, -2.168e-19), (-0.000421, 0.005984, -2.168e-19), (-0.0002146, 0.005921, -2.168e-19), (-3.584e-10, 0.0059, 0.0), (0.0002146, 0.005921, 0.0), (0.000421, 0.005984, -2.168e-19), (0.0006111, 0.006085, 0.0), (0.0007778, 0.006222, 0.0), (0.0009146, 0.006389, 0.0), (0.001016, 0.006579, 0.0), (0.001079, 0.006785, 0.0), (0.0011, 0.007, 0.0), (0.001079, 0.007215, 0.0), (0.001016, 0.007421, 0.0), (0.005, 0.00866, 1.041e-17), (0.005556, 0.008315, 1.388e-17), (0.006088, 0.007934, 2.082e-17), (0.006593, 0.007518, 2.255e-17), (0.007071, 0.007071, 2.602e-17), (0.007518, 0.006593, 2.949e-17), (0.007934, 0.006088, 3.296e-17), (0.008315, 0.005556, 3.643e-17), (0.008608, 0.005084, 0.0), (0.006785, 0.001079, 0.0), (0.006579, 0.001016, -2.168e-19), (0.006389, 0.0009146, 0.0), (0.006222, 0.0007778, 0.0), (0.006085, 0.0006111, 0.0), (0.005984, 0.000421, -2.168e-19), (0.005921, 0.0002146, -2.168e-19), (0.0059, 1.062e-09, -2.168e-19), (0.004186, 0.0001396, -1.871e-19), (0.004119, 0.0008194, 1.67e-17), (0.00388, 0.001607, 1.409e-17), (0.003492, 0.002333, 1.106e-17), (0.00297, 0.00297, 7.589e-18), (0.002333, 0.003492, 4.77e-18), (0.001607, 0.00388, 1.301e-18), (0.0008194, 0.004119, -1.952e-18), (0.0, 0.0042, -4.77e-18), (-0.0008194, 0.004119, -7.373e-18), (-0.001607, 0.00388, -9.324e-18), (-0.002333, 0.003492, -1.106e-17), (-0.00297, 0.00297, -1.171e-17), (-0.003492, 0.002333, -1.193e-17), (-0.00388, 0.001607, -1.171e-17), (-0.004119, 0.0008194, -1.041e-17), (-0.004124, 0.0007701, 1.437e-18), (0.0009146, 0.007611, 0.00175), (0.0007778, 0.007778, 0.00175), (0.0006111, 0.007915, 0.00175), (0.000421, 0.008016, 0.00175), (0.0002146, 0.008079, 0.00175), (0.0, 0.0081, 0.00175), (-0.0002146, 0.008079, 0.00175), (-0.000421, 0.008016, 0.00175), (-0.0006111, 0.007915, 0.00175), (-0.0007778, 0.007778, 0.00175), (-0.0009146, 0.007611, 0.00175), (-0.001016, 0.007421, 0.00175), (-0.001079, 0.007215, 0.00175), (-0.0011, 0.007, 0.00175), (-0.006579, 0.001016, 0.00175), (-0.006785, 0.001079, 0.00175), (-0.007, 0.0011, 0.00175), (-0.007215, 0.001079, 0.00175), (-0.007421, 0.001016, 0.00175), (-0.007611, 0.0009146, 0.00175), (-0.007778, 0.0007778, 0.00175), (-0.007915, 0.0006111, 0.00175), (-0.008016, 0.000421, 0.00175), (-0.008079, 0.0002146, 0.00175), (-0.0081, 1.062e-09, 0.00175), (-0.008079, -0.0002146, 0.00175), (-0.008016, -0.000421, 0.00175), (-0.007915, -0.0006111, 0.00175), (-0.007778, -0.0007778, 0.00175), (-0.007611, -0.0009146, 0.00175), (-0.007421, -0.001016, 0.00175), (-0.007215, -0.001079, 0.00175), (-0.007, -0.0011, 0.00175), (-0.006785, -0.001079, 0.0), (-0.006579, -0.001016, -2.168e-19), (-0.006389, -0.0009146, 0.0), (-0.006222, -0.0007778, 0.0), (-0.0011, -0.007, -2.168e-19), (-0.001079, -0.007215, 0.0), (-0.001016, -0.007421, 0.0), (-0.0009146, -0.007611, 4.337e-19), (-0.0007778, -0.007778, 0.0), (-0.0006111, -0.007915, -2.168e-19), (-0.000421, -0.008016, -2.168e-19), (-0.0002146, -0.008079, -2.168e-19), (-3.584e-10, -0.0081, 4.337e-19), (0.0002146, -0.008079, 0.0), (0.000421, -0.008016, 4.337e-19), (0.0006111, -0.007915, 4.337e-19), (0.0007778, -0.007778, 4.337e-19), (0.0009146, -0.007611, 4.337e-19), (0.001016, -0.007421, 4.337e-19), (0.001079, -0.007215, 4.337e-19), (0.0011, -0.007, -2.168e-19), (0.001079, -0.006785, 4.337e-19), (0.004933, -0.008696, 2.778e-19), (0.004423, -0.008969, 0.0), (0.003827, -0.009239, 0.0), (0.003214, -0.009469, 0.0), (0.002588, -0.009659, 0.0), (0.001951, -0.009808, 0.0), (0.001305, -0.009914, 0.0), (0.000654, -0.009979, 0.0), (-1.518e-08, -0.01, 0.0), (-0.000654, -0.009979, 0.0), (-0.001305, -0.009914, 0.0), (-0.001951, -0.009808, 0.0), (-0.002588, -0.009659, 0.0), (-0.003214, -0.009469, 0.0), (-0.003827, -0.009239, 0.0), (-0.004423, -0.008969, 0.0), (-0.005, -0.00866, 0.0), (-0.005556, -0.008315, 0.0), (-0.006088, -0.007934, 0.0), (-0.006593, -0.007518, 0.0), (-0.007071, -0.007071, 0.0), (-0.007518, -0.006593, 0.0), (-0.007934, -0.006088, 0.0), (-0.008315, -0.005556, 0.0), (-0.00866, -0.005, 0.0), (-0.008969, -0.004423, 0.002), (-0.00866, -0.005, 0.002), (-0.009239, -0.003827, 0.002), (-0.009469, -0.003214, 0.002), (-0.009659, -0.002588, 0.002), (-0.009808, -0.001951, 0.002), (-0.009914, -0.001305, 0.002), (-0.009979, -0.000654, 0.002), (-0.01, 1.442e-08, 0.002), (-0.009979, 0.000654, 0.002), (-0.009914, 0.001305, 0.002), (-0.009808, 0.001951, 0.002), (-0.009659, 0.002588, 0.002), (-0.009469, 0.003214, 0.002), (-0.009239, 0.003827, 0.002), (-0.008969, 0.004423, 0.002), (-0.00866, 0.005, 0.002), (-0.008315, 0.005556, 0.002), (-0.008315, 0.005556, 0.002), (-0.007934, 0.006088, 0.002), (-0.007934, 0.006088, 0.002), (-0.007518, 0.006593, 0.002), (-0.007071, 0.007071, 0.002), (-0.006593, 0.007518, 0.002), (-0.006088, 0.007934, 0.002), (-0.005556, 0.008315, 0.002), (-0.005, 0.00866, 0.002), (-0.004423, 0.008969, 0.002), (-0.004423, 0.008969, 0.002), (-0.003827, 0.009239, 0.002), (-0.003214, 0.009469, 0.002), (-0.002588, 0.009659, 0.002), (-0.001951, 0.009808, 0.002), (-0.001305, 0.009914, 0.002), (-0.000654, 0.009979, 0.002), (0.0, 0.01, 0.002), (0.000654, 0.009979, 0.002), (0.001305, 0.009914, 0.002), (0.001951, 0.009808, 0.002), (0.002588, 0.009659, 0.002), (0.003214, 0.009469, 0.002), (0.003214, 0.009469, 0.002), (0.005, 0.00866, 0.002), (-0.001079, -0.006785, 4.337e-19), (-0.006085, -0.0006111, -2.168e-19), (-0.005984, -0.000421, 0.0), (-0.005921, -0.0002146, -2.168e-19), (-0.0059, 8.305e-11, 0.0), (-0.005921, 0.0002146, 0.0), (-0.005984, 0.000421, 0.0), (-0.006085, 0.0006111, -2.168e-19), (-0.006222, 0.0007778, -2.168e-19), (-0.006389, 0.0009146, -2.168e-19), (-0.0042, 4.056e-09, 1.518e-18), (-0.004119, -0.0008194, 1.518e-18), (-0.00388, -0.001607, 1.735e-18), (-0.003492, -0.002333, 1.518e-18), (-0.00297, -0.00297, 1.518e-18), (-0.002333, -0.003492, 1.301e-18), (-0.001607, -0.00388, 1.084e-18), (-0.0008194, -0.004119, 1.084e-18), (-1.369e-09, -0.0042, 4.337e-19), (0.0008194, -0.004119, 4.337e-19), (0.001607, -0.00388, -2.168e-19), (0.002333, -0.003492, -6.505e-19), (0.00297, -0.00297, -8.674e-19), (0.003492, -0.002333, -1.301e-18), (0.00388, -0.001607, -1.518e-18), (0.004119, -0.0008194, -1.735e-18), (0.0042, 3.171e-10, -1.952e-18), (0.005921, -0.0002146, 0.0), (0.005984, -0.000421, 0.0), (0.006085, -0.0006111, 0.0), (0.006222, -0.0007778, 0.0), (0.006389, -0.0009146, 0.0), (0.006579, -0.001016, 0.0), (0.006785, -0.001079, 0.0), (0.007, -0.0011, 0.0), (0.008683, -0.004957, 0.0), (0.00866, -0.005, -3.469e-18), (0.008315, -0.005556, -1.735e-18), (0.007934, -0.006088, -1.735e-18), (0.007518, -0.006593, -1.735e-18), (0.007071, -0.007071, -1.735e-18), (0.006593, -0.007518, -1.735e-18), (0.006088, -0.007934, -1.735e-18), (0.005556, -0.008315, -1.735e-18), (0.005, -0.00866, 0.0), (0.001016, -0.006579, 4.337e-19), (0.0009146, -0.006389, -2.168e-19), (0.0007778, -0.006222, 4.337e-19), (0.0006111, -0.006085, 4.337e-19), (0.000421, -0.005984, 4.337e-19), (0.0002146, -0.005921, 4.337e-19), (0.0, -0.0059, 4.337e-19), (-0.0002146, -0.005921, 0.0), (-0.000421, -0.005984, -2.168e-19), (-0.0006111, -0.006085, 4.337e-19), (-0.0007778, -0.006222, -2.168e-19), (-0.0009146, -0.006389, 0.0), (-0.001016, -0.006579, -2.168e-19), (-0.001079, 0.006785, 0.00175), (-0.001016, 0.006579, 0.00175), (-0.0009146, 0.006389, 0.00175), (-0.0007778, 0.006222, 0.00175), (-0.0006111, 0.006085, 0.00175), (-0.000421, 0.005984, 0.00175), (-0.0002146, 0.005921, 0.00175), (-3.584e-10, 0.0059, 0.00175), (0.0002146, 0.005921, 0.00175), (0.000421, 0.005984, 0.00175), (0.0006111, 0.006085, 0.00175), (0.0007778, 0.006222, 0.00175), (0.0009146, 0.006389, 0.00175), (0.001016, 0.006579, 0.00175), (0.001079, 0.006785, 0.00175), (0.0011, 0.007, 0.00175), (0.001079, 0.007215, 0.00175), (0.001016, 0.007421, 0.00175), (0.005556, 0.008315, 0.002), (0.006088, 0.007934, 0.002), (0.006088, 0.007934, 0.002), (0.006593, 0.007518, 0.002), (0.007071, 0.007071, 0.002), (0.007518, 0.006593, 0.002), (0.007518, 0.006593, 0.002), (0.007934, 0.006088, 0.002), (0.007934, 0.006088, 0.002), (0.008315, 0.005556, 0.002), (0.008315, 0.005556, 0.002), (0.00866, 0.005, 0.002), (0.00866, 0.005, 0.002), (0.00866, 0.005, 0.0), (0.007215, -0.001079, 0.0), (0.007421, -0.001016, -2.168e-19), (0.007611, -0.0009146, -2.168e-19), (0.007778, -0.0007778, 0.0), (0.007915, -0.0006111, 0.0), (0.008016, -0.000421, 0.0), (0.008079, -0.0002146, -2.168e-19), (0.0081, 8.305e-11, 0.0), (0.008079, 0.0002146, -2.168e-19), (0.008016, 0.000421, 0.0), (0.007915, 0.0006111, -2.168e-19), (0.007778, 0.0007778, -2.168e-19), (0.007611, 0.0009146, -2.168e-19), (0.007421, 0.001016, 0.0), (0.007215, 0.001079, -2.168e-19), (0.007, 0.0011, -2.168e-19), (0.008969, 0.004423, 0.0), (0.009239, 0.003827, 0.0), (0.009469, 0.003214, 0.0), (0.009659, 0.002588, 0.0), (0.009808, 0.001951, 0.0), (0.009914, 0.001305, 0.0), (0.009979, 0.000654, 0.0), (0.01, 1.947e-09, 0.0), (0.009979, -0.000654, 0.0), (0.009914, -0.001305, 0.0), (0.009808, -0.001951, 0.0), (0.009659, -0.002588, 0.0), (0.009469, -0.003214, 0.0), (0.009239, -0.003827, 0.0), (0.008969, -0.004423, 0.0), (0.006785, 0.001079, 0.00175), (0.006579, 0.001016, 0.00175), (0.006389, 0.0009146, 0.00175), (0.006222, 0.0007778, 0.00175), (0.006085, 0.0006111, 0.00175), (0.005984, 0.000421, 0.00175), (0.005921, 0.0002146, 0.00175), (0.0059, 1.062e-09, 0.00175), (0.0042, 3.171e-10, 0.002), (0.0042, 8.178e-10, 0.002), (0.004173, 0.0002735, 0.002), (0.004146, 0.0005459, 0.002), (0.004119, 0.0008194, 0.002), (0.004119, 0.0008194, 0.002), (0.00404, 0.001082, 0.002), (0.00396, 0.001344, 0.002), (0.00388, 0.001607, 0.002), (0.00388, 0.001607, 0.002), (0.003751, 0.00185, 0.002), (0.003622, 0.002091, 0.002), (0.003492, 0.002333, 0.002), (0.003492, 0.002333, 0.002), (0.003318, 0.002546, 0.002), (0.003144, 0.002757, 0.002), (0.00297, 0.00297, 0.002), (0.002757, 0.003144, 0.002), (0.002546, 0.003318, 0.002), (0.002333, 0.003492, 0.002), (0.002333, 0.003492, 0.002), (0.002091, 0.003622, 0.002), (0.00185, 0.003751, 0.002), (0.001607, 0.00388, 0.002), (0.001607, 0.00388, 0.002), (0.001344, 0.00396, 0.002), (0.001082, 0.00404, 0.002), (0.0008194, 0.004119, 0.002), (0.0005459, 0.004146, 0.002), (0.0002735, 0.004173, 0.002), (0.0, 0.0042, 0.002), (-0.0002735, 0.004173, 0.002), (-0.0005459, 0.004146, 0.002), (-0.0008194, 0.004119, 0.002), (-0.0008194, 0.004119, 0.002), (-0.001082, 0.00404, 0.002), (-0.001344, 0.00396, 0.002), (-0.001607, 0.00388, 0.002), (-0.001607, 0.00388, 0.002), (-0.00185, 0.003751, 0.002), (-0.002091, 0.003622, 0.002), (-0.002333, 0.003492, 0.002), (-0.002333, 0.003492, 0.002), (-0.002546, 0.003318, 0.002), (-0.002757, 0.003144, 0.002), (-0.00297, 0.00297, 0.002), (-0.00297, 0.00297, 0.002), (-0.003144, 0.002757, 0.002), (-0.003318, 0.002546, 0.002), (-0.003492, 0.002333, 0.002), (-0.003492, 0.002333, 0.002), (-0.003622, 0.002091, 0.002), (-0.003751, 0.00185, 0.002), (-0.00388, 0.001607, 0.002), (-0.00388, 0.001607, 0.002), (-0.00396, 0.001344, 0.002), (-0.00404, 0.001082, 0.002), (-0.004119, 0.0008194, 0.002), (-0.004146, 0.0005459, 0.002), (-0.004173, 0.0002735, 0.002), (-0.0042, 6.058e-09, 0.002), (-0.0042, 4.056e-09, 0.002), (0.001247, 0.007833, 0.002), (0.001061, 0.00806, 0.002), (0.001061, 0.008061, 0.002), (0.0008334, 0.008247, 0.002), (0.0007383, 0.008298, 0.002), (0.0004708, 0.008417, 0.002), (0.000574, 0.008386, 0.002), (0.0005501, 0.008393, 0.002), (0.0, 0.0085, 0.002), (0.0002926, 0.008471, 0.002), (-0.0001073, 0.008489, 0.002), (-0.0003958, 0.00844, 0.002), (-0.0002926, 0.008471, 0.002), (-0.0008334, 0.008247, 0.002), (-0.000574, 0.008386, 0.002), (-0.0009167, 0.008179, 0.002), (-0.001129, 0.007977, 0.002), (-0.001061, 0.008061, 0.002), (-0.001061, 0.00806, 0.002), (-0.001386, 0.007574, 0.002), (-0.001247, 0.007833, 0.002), (-0.001459, 0.007334, 0.002), (-0.001471, 0.007293, 0.002), (-0.0015, 0.007, 0.002), (-0.006389, 0.0009146, 0.00175), (-0.006707, 0.001471, 0.002), (-0.006604, 0.00144, 0.002), (-0.007, 0.0015, 0.002), (-0.007293, 0.001471, 0.002), (-0.007185, 0.001482, 0.002), (-0.007574, 0.001386, 0.002), (-0.007471, 0.001417, 0.002), (-0.007833, 0.001247, 0.002), (-0.007738, 0.001298, 0.002), (-0.008061, 0.001061, 0.002), (-0.00806, 0.001061, 0.002), (-0.008247, 0.0008334, 0.002), (-0.008386, 0.000574, 0.002), (-0.008471, 0.0002926, 0.002), (-0.008393, 0.0005501, 0.002), (-0.0085, 1.448e-09, 0.002), (-0.0085, 1.226e-08, 0.002), (-0.008471, -0.0002926, 0.002), (-0.008386, -0.000574, 0.002), (-0.008393, -0.0005501, 0.002), (-0.008247, -0.0008334, 0.002), (-0.008061, -0.001061, 0.002), (-0.007833, -0.001247, 0.002), (-0.007917, -0.001179, 0.002), (-0.007574, -0.001386, 0.002), (-0.007334, -0.001459, 0.002), (-0.007293, -0.001471, 0.002), (-0.006785, -0.001079, 0.00175), (-0.007, -0.0015, 0.002), (-0.006579, -0.001016, 0.00175), (-0.006389, -0.0009146, 0.00175), (-0.006222, -0.0007778, 0.00175), (-0.0011, -0.007, 0.00175), (-0.001079, -0.007215, 0.00175), (-0.001016, -0.007421, 0.00175), (-0.0009146, -0.007611, 0.00175), (-0.0007778, -0.007778, 0.00175), (-0.0006111, -0.007915, 0.00175), (-0.000421, -0.008016, 0.00175), (-0.0002146, -0.008079, 0.00175), (-3.584e-10, -0.0081, 0.00175), (0.0002146, -0.008079, 0.00175), (0.000421, -0.008016, 0.00175), (0.0006111, -0.007915, 0.00175), (0.0007778, -0.007778, 0.00175), (0.0009146, -0.007611, 0.00175), (0.001016, -0.007421, 0.00175), (0.001079, -0.007215, 0.00175), (0.0011, -0.007, 0.00175), (0.001079, -0.006785, 0.00175), (0.005, -0.00866, 0.002), (0.005, -0.00866, 0.002), (0.004423, -0.008969, 0.002), (0.004423, -0.008969, 0.002), (0.003827, -0.009239, 0.002), (0.003214, -0.009469, 0.002), (0.002588, -0.009659, 0.002), (0.001951, -0.009808, 0.002), (0.001305, -0.009914, 0.002), (0.000654, -0.009979, 0.002), (-1.518e-08, -0.01, 0.002), (-0.000654, -0.009979, 0.002), (-0.001305, -0.009914, 0.002), (-0.001951, -0.009808, 0.002), (-0.002588, -0.009659, 0.002), (-0.003214, -0.009469, 0.002), (-0.003827, -0.009239, 0.002), (-0.004423, -0.008969, 0.002), (-0.004423, -0.008969, 0.002), (-0.005, -0.00866, 0.002), (-0.005556, -0.008315, 0.002), (-0.006088, -0.007934, 0.002), (-0.006088, -0.007934, 0.002), (-0.006593, -0.007518, 0.002), (-0.007071, -0.007071, 0.002), (-0.007071, -0.007071, 0.002), (-0.007518, -0.006593, 0.002), (-0.007934, -0.006088, 0.002), (-0.008315, -0.005556, 0.002), (-0.00866, -0.005, 0.002), (-0.001016, -0.006579, 0.00175), (-0.001079, -0.006785, 0.00175), (-0.006085, -0.0006111, 0.00175), (-0.005984, -0.000421, 0.00175), (-0.005921, -0.0002146, 0.00175), (-0.0059, 8.305e-11, 0.00175), (-0.005921, 0.0002146, 0.00175), (-0.005984, 0.000421, 0.00175), (-0.006085, 0.0006111, 0.00175), (-0.006222, 0.0007778, 0.00175), (-0.004173, -0.0002735, 0.002), (-0.004146, -0.0005459, 0.002), (-0.004119, -0.0008194, 0.002), (-0.004119, -0.0008194, 0.002), (-0.00404, -0.001082, 0.002), (-0.00396, -0.001344, 0.002), (-0.00388, -0.001607, 0.002), (-0.00388, -0.001607, 0.002), (-0.003751, -0.00185, 0.002), (-0.003622, -0.002091, 0.002), (-0.003492, -0.002333, 0.002), (-0.003492, -0.002333, 0.002), (-0.003318, -0.002546, 0.002), (-0.003144, -0.002757, 0.002), (-0.00297, -0.00297, 0.002), (-0.00297, -0.00297, 0.002), (-0.002757, -0.003144, 0.002), (-0.002546, -0.003318, 0.002), (-0.002333, -0.003492, 0.002), (-0.002333, -0.003492, 0.002), (-0.002091, -0.003622, 0.002), (-0.00185, -0.003751, 0.002), (-0.001607, -0.00388, 0.002), (-0.001607, -0.00388, 0.002), (-0.001344, -0.00396, 0.002), (-0.001082, -0.00404, 0.002), (-0.0008194, -0.004119, 0.002), (-0.0008194, -0.004119, 0.002), (-0.0005459, -0.004146, 0.002), (-0.0002735, -0.004173, 0.002), (-6.375e-09, -0.0042, 0.002), (-1.369e-09, -0.0042, 0.002), (0.0002735, -0.004173, 0.002), (0.0005459, -0.004146, 0.002), (0.0008194, -0.004119, 0.002), (0.0008194, -0.004119, 0.002), (0.001082, -0.00404, 0.002), (0.001344, -0.00396, 0.002), (0.001607, -0.00388, 0.002), (0.001607, -0.00388, 0.002), (0.00185, -0.003751, 0.002), (0.002091, -0.003622, 0.002), (0.002333, -0.003492, 0.002), (0.002333, -0.003492, 0.002), (0.002546, -0.003318, 0.002), (0.002757, -0.003144, 0.002), (0.00297, -0.00297, 0.002), (0.00297, -0.00297, 0.002), (0.003144, -0.002757, 0.002), (0.003318, -0.002546, 0.002), (0.003492, -0.002333, 0.002), (0.003622, -0.002091, 0.002), (0.003751, -0.00185, 0.002), (0.00388, -0.001607, 0.002), (0.00388, -0.001607, 0.002), (0.00396, -0.001344, 0.002), (0.00404, -0.001082, 0.002), (0.004119, -0.0008194, 0.002), (0.004119, -0.0008194, 0.002), (0.004146, -0.0005459, 0.002), (0.004173, -0.0002735, 0.002), (0.005921, -0.0002146, 0.00175), (0.005984, -0.000421, 0.00175), (0.006085, -0.0006111, 0.00175), (0.006222, -0.0007778, 0.00175), (0.006389, -0.0009146, 0.00175), (0.006579, -0.001016, 0.00175), (0.006785, -0.001079, 0.00175), (0.007, -0.0011, 0.00175), (0.00866, -0.005, 0.002), (0.008969, -0.004423, 0.002), (0.008315, -0.005556, 0.002), (0.007934, -0.006088, 0.002), (0.007518, -0.006593, 0.002), (0.007071, -0.007071, 0.002), (0.006593, -0.007518, 0.002), (0.006088, -0.007934, 0.002), (0.005556, -0.008315, 0.002), (0.005556, -0.008315, 0.002), (0.001016, -0.006579, 0.00175), (0.0009146, -0.006389, 0.00175), (0.0007778, -0.006222, 0.00175), (0.0006111, -0.006085, 0.00175), (0.000421, -0.005984, 0.00175), (0.0002146, -0.005921, 0.00175), (0.0, -0.0059, 0.00175), (-0.0002146, -0.005921, 0.00175), (-0.000421, -0.005984, 0.00175), (-0.0006111, -0.006085, 0.00175), (-0.0007778, -0.006222, 0.00175), (-0.0009146, -0.006389, 0.00175), (-0.001489, 0.006893, 0.002), (-0.001386, 0.006426, 0.002), (-0.001471, 0.006707, 0.002), (-0.001247, 0.006167, 0.002), (-0.00122, 0.006134, 0.002), (-0.001061, 0.005939, 0.002), (-0.0008334, 0.005753, 0.002), (-0.0007516, 0.005709, 0.002), (-0.000574, 0.005614, 0.002), (-0.0002926, 0.005529, 0.002), (-0.0003638, 0.00555, 0.002), (-4.888e-10, 0.0055, 0.002), (0.0002926, 0.005529, 0.002), (0.0, 0.0055, 0.002), (0.000574, 0.005614, 0.002), (0.0003638, 0.00555, 0.002), (0.0007516, 0.005709, 0.002), (0.0008334, 0.005753, 0.002), (0.001061, 0.005939, 0.002), (0.001247, 0.006167, 0.002), (0.00122, 0.006134, 0.002), (0.001386, 0.006426, 0.002), (0.001471, 0.006707, 0.002), (0.0015, 0.007, 0.002), (0.001471, 0.007293, 0.002), (0.001459, 0.007334, 0.002), (0.00144, 0.007396, 0.002), (0.001335, 0.007669, 0.002), (0.001386, 0.007574, 0.002), (0.008969, 0.004423, 0.002), (0.007215, -0.001079, 0.00175), (0.007421, -0.001016, 0.00175), (0.007611, -0.0009146, 0.00175), (0.007778, -0.0007778, 0.00175), (0.007915, -0.0006111, 0.00175), (0.008016, -0.000421, 0.00175), (0.008079, -0.0002146, 0.00175), (0.0081, 8.305e-11, 0.00175), (0.008079, 0.0002146, 0.00175), (0.008016, 0.000421, 0.00175), (0.007915, 0.0006111, 0.00175), (0.007778, 0.0007778, 0.00175), (0.007611, 0.0009146, 0.00175), (0.007421, 0.001016, 0.00175), (0.007215, 0.001079, 0.00175), (0.007, 0.0011, 0.00175), (0.009239, 0.003827, 0.002), (0.009469, 0.003214, 0.002), (0.009659, 0.002588, 0.002), (0.009808, 0.001951, 0.002), (0.009914, 0.001305, 0.002), (0.009979, 0.000654, 0.002), (0.01, 1.947e-09, 0.002), (0.009979, -0.000654, 0.002), (0.009914, -0.001305, 0.002), (0.009808, -0.001951, 0.002), (0.009659, -0.002588, 0.002), (0.009469, -0.003214, 0.002), (0.009469, -0.003214, 0.002), (0.009239, -0.003827, 0.002), (0.009239, -0.003827, 0.002), (0.006604, 0.00144, 0.002), (0.006707, 0.001471, 0.002), (0.006331, 0.001335, 0.002), (0.006426, 0.001386, 0.002), (0.006167, 0.001247, 0.002), (0.006134, 0.00122, 0.002), (0.006083, 0.001179, 0.002), (0.005871, 0.0009773, 0.002), (0.005939, 0.001061, 0.002), (0.005753, 0.0008334, 0.002), (0.005709, 0.0007516, 0.002), (0.005702, 0.0007383, 0.002), (0.005614, 0.000574, 0.002), (0.00555, 0.0003638, 0.002), (0.005529, 0.0002926, 0.002), (0.0055, 1.448e-09, 0.002), (-0.0005501, 0.008393, 0.002), (-0.006426, 0.001386, 0.002), (-0.006331, 0.001335, 0.002), (-0.007334, 0.001459, 0.002), (-0.00806, -0.001061, 0.002), (-0.006707, -0.001471, 0.002), (-0.006815, -0.001482, 0.002), (-0.006426, -0.001386, 0.002), (-0.006529, -0.001417, 0.002), (-0.006167, -0.001247, 0.002), (-0.005939, -0.001061, 0.002), (-0.006134, -0.00122, 0.002), (-0.001471, -0.007293, 0.002), (-0.001482, -0.007185, 0.002), (-0.001459, -0.007334, 0.002), (-0.001386, -0.007574, 0.002), (-0.001247, -0.007833, 0.002), (-0.001061, -0.00806, 0.002), (-0.001061, -0.008061, 0.002), (-0.0008334, -0.008247, 0.002), (-0.000574, -0.008386, 0.002), (-0.0002926, -0.008471, 0.002), (-0.0005501, -0.008393, 0.002), (-4.888e-10, -0.0085, 0.002), (-1.29e-08, -0.0085, 0.002), (0.0002926, -0.008471, 0.002), (0.000574, -0.008386, 0.002), (0.0005501, -0.008393, 0.002), (0.0008334, -0.008247, 0.002), (0.001061, -0.008061, 0.002), (0.001061, -0.00806, 0.002), (0.001247, -0.007833, 0.002), (0.001386, -0.007574, 0.002), (0.001459, -0.007334, 0.002), (0.001471, -0.007293, 0.002), (0.0015, -0.007, 0.002), (0.001471, -0.006707, 0.002), (-0.001471, -0.006707, 0.002), (-0.001386, -0.006426, 0.002), (-0.0015, -0.007, 0.002), (-0.005753, -0.0008334, 0.002), (-0.005709, -0.0007516, 0.002), (-0.005614, -0.000574, 0.002), (-0.00555, -0.0003638, 0.002), (-0.005529, -0.0002926, 0.002), (-0.0055, 1.132e-10, 0.002), (-0.005529, 0.0002926, 0.002), (-0.0055, 7.933e-09, 0.002), (-0.005614, 0.000574, 0.002), (-0.005583, 0.0004708, 0.002), (-0.005702, 0.0007383, 0.002), (-0.005709, 0.0007516, 0.002), (-0.005753, 0.0008334, 0.002), (-0.005939, 0.001061, 0.002), (-0.006167, 0.001247, 0.002), (-0.006134, 0.00122, 0.002), (0.0055, 1.071e-09, 0.002), (0.005511, -0.0001073, 0.002), (0.005614, -0.000574, 0.002), (0.005529, -0.0002926, 0.002), (0.00555, -0.0003638, 0.002), (0.005753, -0.0008334, 0.002), (0.005709, -0.0007516, 0.002), (0.005939, -0.001061, 0.002), (0.006023, -0.001129, 0.002), (0.006426, -0.001386, 0.002), (0.006167, -0.001247, 0.002), (0.006707, -0.001471, 0.002), (0.007, -0.0015, 0.002), (0.001386, -0.006426, 0.002), (0.001417, -0.006529, 0.002), (0.001247, -0.006167, 0.002), (0.001298, -0.006262, 0.002), (0.001061, -0.005939, 0.002), (0.00122, -0.006134, 0.002), (0.0008334, -0.005753, 0.002), (0.000574, -0.005614, 0.002), (0.0006691, -0.005665, 0.002), (0.0003958, -0.00556, 0.002), (0.0003638, -0.00555, 0.002), (0.0002926, -0.005529, 0.002), (0.0, -0.0055, 0.002), (-0.0002926, -0.005529, 0.002), (-0.0001853, -0.005518, 0.002), (-0.000574, -0.005614, 0.002), (-0.0004708, -0.005583, 0.002), (-0.0008334, -0.005753, 0.002), (-0.0007516, -0.005709, 0.002), (-0.001061, -0.005939, 0.002), (-0.0009773, -0.005871, 0.002), (-0.001179, -0.006083, 0.002), (-0.00122, -0.006134, 0.002), (-0.001247, -0.006167, 0.002), (0.007107, -0.001489, 0.002), (0.007293, -0.001471, 0.002), (0.007334, -0.001459, 0.002), (0.007396, -0.00144, 0.002), (0.007833, -0.001247, 0.002), (0.007574, -0.001386, 0.002), (0.00806, -0.001061, 0.002), (0.008061, -0.001061, 0.002), (0.008247, -0.0008334, 0.002), (0.008386, -0.000574, 0.002), (0.008471, -0.0002926, 0.002), (0.008393, -0.0005501, 0.002), (0.0085, 1.132e-10, 0.002), (0.008471, 0.0002926, 0.002), (0.0085, 1.655e-09, 0.002), (0.00844, 0.0003958, 0.002), (0.008335, 0.0006691, 0.002), (0.008386, 0.000574, 0.002), (0.008061, 0.001061, 0.002), (0.008247, 0.0008334, 0.002), (0.00806, 0.001061, 0.002), (0.007833, 0.001247, 0.002), (0.007738, 0.001298, 0.002), (0.007471, 0.001417, 0.002), (0.007574, 0.001386, 0.002), (0.007, 0.0015, 0.002), (0.007293, 0.001471, 0.002), (0.006893, 0.001489, 0.002), (-0.00555, 0.0003638, 0.002), (0.006134, -0.00122, 0.002), (0.0007516, -0.005709, 0.002), (-8.349e-09, -0.0055, 0.002), (-0.0003638, -0.00555, 0.002), (0.008393, 0.0005501, 0.002), (0.007334, 0.001459, 0.002)], [], [(0, 1, 2, 3, 4, 5, 6, 7, 8, 9, 10, 11, 12, 13, 14, 15, 16, 17, 18, 19, 20, 21, 22, 23, 24, 25, 26, 27, 28, 29, 30, 31, 32, 33, 34, 35, 36, 37, 38, 39, 40, 41, 42, 43, 44, 45, 46, 47, 48, 49, 50, 51, 52, 53, 54, 55, 56, 57, 58, 59, 60, 61, 62, 63, 64, 65, 66, 67, 68, 69, 70, 71, 72), (72, 73, 74, 75, 76, 0), (15, 14, 77, 78, 79, 80, 81, 82, 83, 84, 85, 86, 87, 88, 89, 90, 91, 92, 93, 94, 1, 0, 76, 95, 96, 97, 98, 99, 100, 101, 102, 103, 104, 105, 106, 107, 108, 109, 110, 111, 112, 113, 114, 115, 116, 117, 118, 119, 120, 121, 122, 123, 124, 125, 126, 127, 128), (2, 1, 129, 130), (3, 2, 130, 131), (4, 3, 131, 132), (5, 4, 132, 133), (6, 5, 133, 134), (7, 6, 134, 135), (8, 7, 135, 136), (9, 8, 136, 137), (10, 9, 137, 138), (11, 10, 138, 139), (12, 11, 139, 140), (13, 12, 140, 141), (14, 13, 141, 142), (16, 15, 143, 144), (17, 16, 144, 145), (18, 17, 145, 146), (19, 18, 146, 147), (20, 19, 147, 148), (21, 20, 148, 149), (22, 21, 149, 150), (23, 22, 150, 151), (24, 23, 151, 152), (25, 24, 152, 153), (26, 25, 153, 154), (27, 26, 154, 155), (28, 27, 155, 156), (29, 28, 156, 157), (30, 29, 157, 158), (31, 30, 158, 159), (32, 31, 159, 160), (33, 32, 160, 161), (34, 33, 162, 163, 164, 165, 166, 167, 168, 169, 170, 171, 172, 173, 174, 175, 176, 177, 178, 179, 180, 181, 182, 183, 184, 185, 186, 187, 188, 189, 190, 191, 192, 193, 194, 195, 196, 197, 198, 199, 200, 201, 202, 203, 204, 205, 206, 207, 208), (209, 35, 34, 208, 210), (211, 36, 35, 209), (212, 37, 36, 211), (213, 38, 37, 212), (214, 39, 38, 213), (215, 40, 39, 214), (216, 41, 40, 215), (217, 42, 41, 216), (218, 43, 42, 217), (219, 44, 43, 218), (220, 45, 44, 219), (221, 46, 45, 220), (222, 47, 46, 221), (223, 48, 47, 222), (224, 49, 48, 223), (225, 50, 49, 224), (50, 225, 226, 227, 51), (228, 52, 51, 227), (52, 228, 229, 230, 53), (231, 54, 53, 230), (232, 55, 54, 231), (233, 56, 55, 232), (234, 57, 56, 233), (235, 58, 57, 234), (236, 59, 58, 235), (59, 236, 237, 238, 60), (239, 61, 60, 238), (240, 62, 61, 239), (241, 63, 62, 240), (242, 64, 63, 241), (243, 65, 64, 242), (244, 66, 65, 243), (245, 67, 66, 244), (246, 68, 67, 245), (247, 69, 68, 246), (248, 70, 69, 247), (70, 248, 249, 250, 71), (73, 72, 71, 250), (251, 95, 76, 75), (252, 166, 165, 253, 254, 255, 256, 257, 258, 259, 260, 261, 15, 128, 262, 263, 264, 265, 266, 267, 268, 269, 270, 271, 272, 273, 274, 275, 276, 277, 278, 112, 111, 279, 280, 281, 282, 283, 284, 285, 286, 287, 288, 289, 290, 291, 292, 293, 294, 295, 296, 184, 183, 297, 298, 299, 300, 301, 302, 303, 304, 305, 306, 307, 308, 309), (77, 14, 142, 310), (78, 77, 310, 311), (79, 78, 311, 312), (80, 79, 312, 313), (81, 80, 313, 314), (82, 81, 314, 315), (83, 82, 315, 316), (84, 83, 316, 317), (85, 84, 317, 318), (86, 85, 318, 319), (87, 86, 319, 320), (88, 87, 320, 321), (89, 88, 321, 322), (90, 89, 322, 323), (91, 90, 323, 324), (92, 91, 324, 325), (93, 92, 325, 326), (94, 93, 326, 327), (1, 94, 327, 129), (328, 96, 95, 251), (96, 328, 329, 330, 97), (331, 98, 97, 330), (332, 99, 98, 331), (333, 100, 99, 332), (100, 333, 334, 335, 336, 101), (101, 336, 337, 338, 102), (102, 338, 339, 340, 341, 103), (287, 286, 342, 343, 344, 345, 346, 347, 348, 349, 350, 351, 352, 353, 354, 355, 356, 357, 104, 103, 341, 358, 359, 360, 361, 362, 363, 364, 365, 366, 367, 368, 369, 370, 371, 372), (105, 104, 373, 374), (106, 105, 374, 375), (107, 106, 375, 376), (108, 107, 376, 377), (109, 108, 377, 378), (110, 109, 378, 379), (111, 110, 379, 380), (113, 112, 278, 381, 382, 383, 384, 385), (114, 113, 385, 386, 387, 388, 389), (115, 114, 389, 390, 391, 392, 393), (116, 115, 393, 394, 395, 396, 397), (117, 116, 397, 398, 399, 400), (118, 117, 400, 401, 402, 403, 404), (119, 118, 404, 405, 406, 407, 408), (120, 119, 408, 409, 410, 411), (121, 120, 411, 412, 413, 414), (122, 121, 414, 415, 416, 417, 418), (123, 122, 418, 419, 420, 421, 422), (124, 123, 422, 423, 424, 425, 426), (125, 124, 426, 427, 428, 429, 430), (126, 125, 430, 431, 432, 433, 434), (127, 126, 434, 435, 436, 437, 438), (262, 128, 127, 438, 439, 440, 441, 442), (129, 443, 444, 445, 130), (446, 131, 130, 445), (447, 132, 131, 446), (448, 133, 132, 449, 450), (451, 134, 133, 452), (453, 135, 134, 451), (454, 136, 135, 455), (456, 137, 136, 457), (458, 138, 137, 456), (459, 139, 138, 460, 461), (462, 140, 139, 463), (140, 462, 464, 465, 141), (466, 142, 141, 465), (15, 261, 467, 143), (468, 144, 143, 469), (470, 145, 144, 468), (471, 146, 145, 472), (473, 147, 146, 474), (475, 148, 147, 476), (477, 149, 148, 475, 478), (479, 150, 149, 477), (480, 151, 150, 479), (481, 152, 151, 480, 482), (483, 153, 152, 481, 484), (485, 154, 153, 483), (486, 155, 154, 485, 487), (488, 156, 155, 486), (489, 157, 156, 488), (490, 158, 157, 491), (492, 159, 158, 490), (159, 492, 493, 494, 160), (162, 33, 161, 495), (496, 161, 160, 494), (163, 162, 495, 497), (164, 163, 497, 498), (165, 164, 498, 499), (167, 166, 500, 501), (168, 167, 501, 502), (169, 168, 502, 503), (170, 169, 503, 504), (171, 170, 504, 505), (172, 171, 505, 506), (173, 172, 506, 507), (174, 173, 507, 508), (175, 174, 508, 509), (176, 175, 509, 510), (177, 176, 510, 511), (178, 177, 511, 512), (179, 178, 512, 513), (180, 179, 513, 514), (181, 180, 514, 515), (182, 181, 515, 516), (183, 182, 516, 517), (296, 518, 519, 520, 521, 185, 184), (522, 186, 185, 521), (523, 187, 186, 522), (524, 188, 187, 523), (525, 189, 188, 524), (526, 190, 189, 525), (527, 191, 190, 526), (528, 192, 191, 527), (529, 193, 192, 528), (530, 194, 193, 529), (531, 195, 194, 530), (532, 196, 195, 531), (533, 197, 196, 532), (534, 198, 197, 533), (198, 534, 535, 536, 199), (537, 200, 199, 536), (538, 201, 200, 537), (539, 202, 201, 538), (202, 539, 540, 541, 203), (542, 204, 203, 541), (204, 542, 543, 544, 205), (545, 206, 205, 544), (546, 207, 206, 545), (207, 546, 547, 210, 208), (252, 309, 548, 549), (166, 252, 549, 500), (253, 165, 499, 550), (254, 253, 550, 551), (255, 254, 551, 552), (256, 255, 552, 553), (257, 256, 553, 554), (258, 257, 554, 555), (259, 258, 555, 556), (260, 259, 556, 557), (261, 260, 557, 467), (263, 262, 442, 558, 559, 560, 561), (264, 263, 561, 562, 563, 564, 565), (265, 264, 565, 566, 567, 568, 569), (266, 265, 569, 570, 571, 572, 573), (267, 266, 573, 574, 575, 576, 577), (268, 267, 577, 578, 579, 580, 581), (269, 268, 581, 582, 583, 584, 585), (270, 269, 585, 586, 587, 588, 589), (271, 270, 589, 590, 591, 592, 593), (272, 271, 593, 594, 595, 596, 597), (273, 272, 597, 598, 599, 600, 601), (274, 273, 601, 602, 603, 604, 605), (275, 274, 605, 606, 607, 608), (276, 275, 608, 609, 610, 611), (277, 276, 611, 612, 613, 614, 615), (278, 277, 615, 616, 617, 618, 381), (279, 111, 380, 619), (280, 279, 619, 620), (281, 280, 620, 621), (282, 281, 621, 622), (283, 282, 622, 623), (284, 283, 623, 624), (285, 284, 624, 625), (286, 285, 625, 626), (627, 288, 287, 372, 628), (629, 289, 288, 627), (630, 290, 289, 629), (631, 291, 290, 630), (632, 292, 291, 631), (633, 293, 292, 632), (634, 294, 293, 633), (635, 295, 294, 634), (295, 635, 636, 518, 296), (297, 183, 517, 637), (298, 297, 637, 638), (299, 298, 638, 639), (300, 299, 639, 640), (301, 300, 640, 641), (302, 301, 641, 642), (303, 302, 642, 643), (304, 303, 643, 644), (305, 304, 644, 645), (306, 305, 645, 646), (307, 306, 646, 647), (308, 307, 647, 648), (309, 308, 648, 548), (649, 310, 142, 466), (650, 311, 310, 651), (652, 312, 311, 650), (312, 652, 653, 654, 313), (655, 314, 313, 654), (314, 655, 656, 657, 315), (658, 316, 315, 657, 659), (660, 317, 316, 658), (661, 318, 317, 660, 662), (663, 319, 318, 661, 664), (319, 663, 665, 666, 320), (667, 321, 320, 666), (668, 322, 321, 667, 669), (670, 323, 322, 668), (671, 324, 323, 670), (672, 325, 324, 671), (673, 326, 325, 672), (327, 326, 673, 674, 675), (676, 129, 327, 677), (678, 358, 341, 340), (342, 286, 626, 679), (343, 342, 679, 680), (344, 343, 680, 681), (345, 344, 681, 682), (346, 345, 682, 683), (347, 346, 683, 684), (348, 347, 684, 685), (349, 348, 685, 686), (350, 349, 686, 687), (351, 350, 687, 688), (352, 351, 688, 689), (353, 352, 689, 690), (354, 353, 690, 691), (355, 354, 691, 692), (356, 355, 692, 693), (357, 356, 693, 694), (104, 357, 694, 373), (695, 359, 358, 678), (696, 360, 359, 695), (697, 361, 360, 696), (698, 362, 361, 697), (699, 363, 362, 698), (700, 364, 363, 699), (701, 365, 364, 700), (702, 366, 365, 701), (703, 367, 366, 702), (704, 368, 367, 703), (705, 369, 368, 704), (706, 370, 369, 705), (370, 706, 707, 708, 371), (371, 708, 709, 628, 372), (710, 374, 373, 711), (712, 375, 374, 713), (376, 375, 714, 715, 716), (717, 377, 376, 718), (378, 377, 719, 720, 721), (378, 722, 723, 724, 379), (725, 380, 379, 724), (443, 129, 676), (449, 132, 447), (452, 133, 448), (455, 135, 453), (457, 136, 454, 726), (460, 138, 458), (463, 139, 459), (727, 143, 467, 728), (469, 143, 727), (472, 145, 470), (474, 146, 471, 729), (476, 147, 473), (491, 157, 489, 730), (731, 495, 161, 732), (732, 161, 496), (733, 497, 495, 734), (735, 498, 497, 733), (736, 499, 498, 735, 737), (738, 501, 500, 739), (501, 738, 740, 741, 502), (742, 503, 502, 741), (503, 742, 743, 744, 504), (745, 505, 504, 744), (746, 506, 505, 745), (747, 507, 506, 746, 748), (749, 508, 507, 747, 750), (751, 509, 508, 749), (752, 510, 509, 751, 753), (754, 511, 510, 752), (755, 512, 511, 754), (512, 755, 756, 757, 513), (758, 514, 513, 757), (514, 758, 759, 760, 515), (761, 516, 515, 760), (762, 517, 516, 761), (763, 549, 548, 764), (765, 500, 549, 763), (766, 550, 499, 736), (550, 766, 767, 768, 551), (551, 768, 769, 770, 552), (771, 553, 552, 770), (772, 554, 553, 771, 773), (774, 555, 554, 775), (555, 776, 777, 778, 556), (779, 557, 556, 778), (780, 467, 557, 779, 781), (619, 380, 725, 782, 783), (784, 620, 619, 785, 786), (787, 621, 620, 784, 788), (789, 622, 621, 787), (790, 623, 622, 789), (791, 624, 623, 792), (793, 625, 624, 791), (794, 626, 625, 793), (795, 637, 517, 796), (797, 638, 637, 798), (799, 639, 638, 797, 800), (801, 640, 639, 799), (802, 641, 640, 803), (641, 804, 805, 806, 642), (807, 643, 642, 806), (808, 644, 643, 809), (810, 645, 644, 811), (812, 646, 645, 810, 813), (814, 647, 646, 815), (647, 816, 817, 818, 648), (764, 548, 648, 818), (651, 310, 649), (677, 327, 675), (819, 679, 626, 794), (680, 679, 820, 821, 822), (823, 681, 680, 824), (681, 823, 825, 826, 682), (827, 683, 682, 826), (828, 684, 683, 827), (829, 685, 684, 828, 830), (831, 686, 685, 829), (832, 687, 686, 831, 833), (834, 688, 687, 832), (835, 689, 688, 836), (837, 690, 689, 838), (690, 837, 839, 840, 691), (841, 692, 691, 840), (842, 693, 692, 843), (844, 694, 693, 845), (846, 373, 694, 844), (713, 374, 710), (711, 373, 846), (714, 375, 712), (718, 376, 716), (719, 377, 717), (722, 378, 721), (728, 467, 780), (734, 495, 731), (739, 500, 765), (796, 517, 762), (554, 772, 847, 775), (776, 555, 774), (785, 619, 783), (623, 790, 848, 792), (798, 637, 795), (640, 801, 849, 803), (804, 641, 802), (643, 807, 850, 809), (644, 808, 851, 811), (815, 646, 812), (816, 647, 814), (820, 679, 819), (824, 680, 822), (688, 834, 852, 836), (838, 689, 835), (843, 692, 841), (845, 693, 842, 853), (411, 410, 664, 661, 662), (412, 411, 662, 660, 658, 659), (410, 409, 665, 663, 664), (413, 412, 659, 657, 656), (409, 408, 669, 667, 666, 665), (415, 414, 413, 656, 655, 654, 653), (408, 407, 248, 247, 674, 673, 672, 671, 670, 668, 669), (416, 415, 653, 652, 650, 651, 649, 466, 465, 464, 241, 240), (444, 443, 676, 677, 675, 674, 247, 246), (407, 406, 249, 248), (417, 416, 240, 239), (464, 462, 463, 459, 461, 242, 241), (450, 449, 447, 446, 445, 444, 246, 245), (406, 405, 73, 250, 249), (419, 418, 417, 239, 238), (461, 460, 458, 456, 457, 726, 243, 242), (451, 452, 448, 450, 245, 244), (405, 404, 403, 74, 73), (420, 419, 238, 237), (726, 454, 455, 453, 451, 244, 243), (403, 402, 251, 75, 74), (421, 420, 237, 236, 235), (402, 401, 328, 251), (423, 422, 421, 235, 234), (401, 400, 399, 329, 328), (424, 423, 234, 233), (399, 398, 331, 330, 329), (425, 424, 233, 232), (398, 397, 332, 331), (427, 426, 425, 232, 231), (397, 396, 334, 333, 332), (428, 427, 231, 230), (396, 395, 335, 334), (429, 428, 230, 229), (395, 394, 337, 336, 335), (431, 430, 429, 229, 228, 227, 226), (394, 393, 392, 339, 338, 337), (432, 431, 226, 225), (392, 391, 678, 340, 339), (433, 432, 225, 224), (391, 390, 695, 678), (435, 434, 433, 224, 223), (390, 389, 388, 696, 695), (436, 435, 223, 222), (388, 387, 697, 696), (437, 436, 222, 221), (387, 386, 715, 714, 712, 713, 710, 711, 846, 844, 845, 853, 698, 697), (438, 437, 221, 220, 729, 471, 472, 470, 468, 469, 727, 728, 780, 781), (853, 842, 843, 841, 840, 839, 699, 698), (386, 385, 384, 720, 719, 717, 718, 716, 715), (439, 438, 781, 779, 778, 777), (478, 475, 476, 473, 474, 729, 220, 219), (839, 837, 838, 835, 836, 852, 700, 699), (384, 383, 723, 722, 721, 720), (440, 439, 777, 776, 774, 775, 847), (482, 480, 479, 477, 478, 219, 218), (852, 834, 832, 833, 701, 700), (383, 382, 782, 725, 724, 723), (441, 440, 847, 772, 773), (484, 481, 482, 218, 217), (833, 831, 829, 830, 702, 701), (382, 381, 618, 786, 785, 783, 782), (558, 442, 441, 773, 771, 770, 769), (487, 485, 483, 484, 217, 216), (830, 828, 827, 826, 825, 703, 702), (618, 617, 788, 784, 786), (559, 558, 769, 768, 767), (730, 489, 488, 486, 487, 216, 215), (825, 823, 824, 822, 821, 704, 703), (617, 616, 848, 790, 789, 787, 788), (560, 559, 767, 766, 736, 737), (493, 492, 490, 491, 730, 215, 214), (616, 615, 614, 705, 704, 821, 820, 819, 794, 793, 791, 792, 848), (562, 561, 560, 737, 735, 733, 734, 731, 732, 496, 494, 493, 214, 213), (614, 613, 707, 706, 705), (563, 562, 213, 212), (613, 612, 709, 708, 707), (564, 563, 212, 211), (612, 611, 610, 628, 709), (566, 565, 564, 211, 209), (610, 609, 627, 628), (567, 566, 209, 210, 547), (609, 608, 629, 627), (568, 567, 547, 546), (608, 607, 630, 629), (570, 569, 568, 546, 545), (607, 606, 631, 630), (571, 570, 545, 544), (606, 605, 604, 632, 631), (572, 571, 544, 543), (604, 603, 633, 632), (574, 573, 572, 543, 542, 541), (603, 602, 634, 633), (575, 574, 541, 540), (602, 601, 600, 636, 635, 634), (576, 575, 540, 539, 538), (600, 599, 519, 518, 636), (578, 577, 576, 538, 537), (599, 598, 520, 519), (579, 578, 537, 536, 535), (598, 597, 596, 522, 521, 520), (580, 579, 535, 534), (596, 595, 523, 522), (582, 581, 580, 534, 533), (595, 594, 524, 523), (583, 582, 533, 532), (594, 593, 592, 800, 797, 798, 795, 796, 762, 761, 760, 759, 525, 524), (584, 583, 532, 531, 740, 738, 739, 765, 763, 764, 818, 817), (759, 758, 757, 756, 526, 525), (592, 591, 849, 801, 799, 800), (586, 585, 584, 817, 816, 814, 815, 812, 813), (743, 742, 741, 740, 531, 530), (756, 755, 754, 752, 753, 527, 526), (591, 590, 805, 804, 802, 803, 849), (587, 586, 813, 810, 811, 851), (748, 746, 745, 744, 743, 530, 529), (753, 751, 749, 750, 528, 527), (590, 589, 588, 850, 807, 806, 805), (588, 587, 851, 808, 809, 850), (750, 747, 748, 529, 528)])
me_cube.use_remesh_preserve_volume = False
me_cube.use_remesh_preserve_attributes = False
me_cube.use_mirror_vertex_groups = False
me_cube.update()

# ---- objects
ob_cylinder = bpy.data.objects.new('Cylinder', me_cylinder)
ob_base = bpy.data.objects.new('Base', me_cube_001)
ob_rightjoint = bpy.data.objects.new('RightJoint', me_cylinder_002)
ob_leftjoint = bpy.data.objects.new('LeftJoint', me_cube)

# ---- transforms, parenting, visibility, modifiers, constraints
ob_cylinder.location = (0.0, 0.0, 0.0)
ob_cylinder.lineart.crease_threshold = 0.0
ob_base.location = (0.0, 0.0, 0.0)
ob_base.lineart.crease_threshold = 0.0
ob_rightjoint.location = (0.0175, 0.0, 0.03)
ob_rightjoint.rotation_euler = (-0.0, 1.571, 0.0)
ob_rightjoint.lineart.crease_threshold = 0.0
ob_leftjoint.location = (-0.0175, 0.0, 0.03)
ob_leftjoint.rotation_euler = (-0.0, -1.571, 0.0)
ob_leftjoint.lineart.crease_threshold = 0.0

# ---- collection membership
col_collection_1.objects.link(ob_cylinder)
col_collection_1.objects.link(ob_base)
col_collection_1.objects.link(ob_rightjoint)
col_collection_1.objects.link(ob_leftjoint)

# ---- scene / render settings (as saved in the file)
scene.frame_start = 1; scene.frame_end = 250; scene.frame_set(1)
scene.render.engine = 'BLENDER_EEVEE_NEXT'
scene.render.resolution_percentage = 50
scene.render.dither_intensity = 0.0
scene.cycles.use_denoising = False
scene.cycles.samples = 128
scene.cycles.sampling_pattern = 'TABULATED_SOBOL'
scene.cycles.light_sampling_threshold = 0.0
scene.cycles.use_adaptive_sampling = False
scene.cycles.use_light_tree = False
scene.cycles.blur_glossy = 0.0
scene.cycles.sample_clamp_indirect = 0.0
scene.view_settings.view_transform = 'Standard'
bpy.context.view_layer.update()

# ---- added for rendering (the .blend has no active camera and no usable light): camera, sun
cam_auto = bpy.data.cameras.new('AutoCamera')
cam_auto.lens = 50.0
cam_auto.sensor_width = 36.0
cam_auto.clip_end = 1000.0
ob_auto_camera = bpy.data.objects.new('AutoCamera', cam_auto)
scene.collection.objects.link(ob_auto_camera)
ob_auto_camera.location = (0.185045, -0.232054, 0.168036)
ob_auto_camera.rotation_euler = (1.09748, -7.21219e-08, 0.694738)
scene.camera = ob_auto_camera
light_auto_sun = bpy.data.lights.new('AutoSun', 'SUN')
light_auto_sun.energy = 3.0
light_auto_sun.angle = 0.0523599
ob_auto_sun = bpy.data.objects.new('AutoSun', light_auto_sun)
scene.collection.objects.link(ob_auto_sun)
ob_auto_sun.rotation_euler = (0.872665, 0.174533, 0.523599)
bpy.context.view_layer.update()
